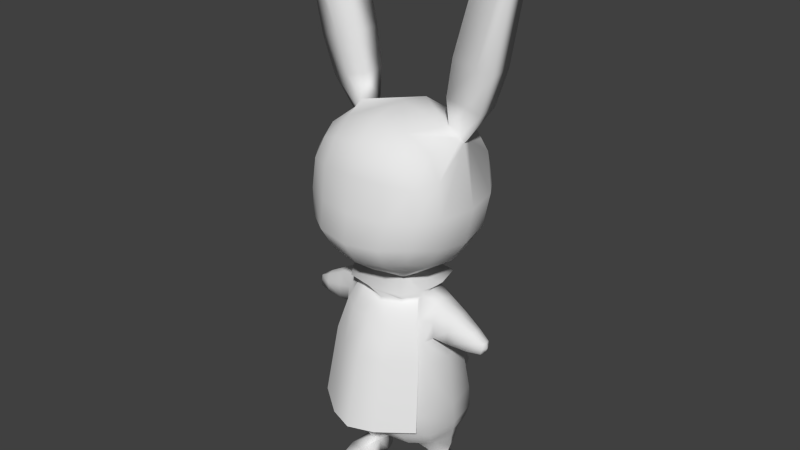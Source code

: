 # Source: rabbitmonster-animation.blend  (saved by Blender 2.65.0; exported with 4.5.12 LTS)
import bpy
from mathutils import Matrix  # noqa: F401  (used for matrix-valued properties, if any)

bpy.ops.wm.read_factory_settings(use_empty=True)
scene = bpy.context.scene
scene.name = 'Scene'

# ---- collections
col_collection_1 = bpy.data.collections.new('Collection 1'); scene.collection.children.link(col_collection_1)

# ---- materials (node trees are filled in below, after node groups)
mat_material = bpy.data.materials.new('Material')
mat_material.alpha_threshold = 0.0
mat_material.use_transparent_shadow = False
mat_material.roughness = 0.5
mat_material.line_color = (0.0, 0.0, 0.0, 1.0)

# ---- material node trees

# ---- world
world_world = bpy.data.worlds.new('World'); scene.world = world_world
world_world.color = (0.05088, 0.05088, 0.05088)
world_world.use_sun_shadow = False
world_world.sun_shadow_jitter_overblur = 0.0
world_world.cycles.sampling_method = 'MANUAL'
world_world.cycles.sample_map_resolution = 256

# ---- meshes
me_circle_001 = bpy.data.meshes.new('Circle.001')
me_circle_001.from_pydata([(0.9879, 5.03, 2.592), (0.9879, 5.093, 4.625), (0.9879, 6.988, 2.592), (0.9879, 6.985, 4.545), (1.198, 6.009, 2.382), (1.198, 7.198, 3.43), (1.198, 5.973, 4.673), (1.198, 4.82, 3.571), (1.646, 6.009, 3.571), (0.597, 7.127, 2.453), (1.127, 5.42, 2.453), (1.127, 7.127, 4.16), (1.127, 5.47, 4.735), (1.127, 4.891, 2.982), (0.597, 4.972, 4.786), (1.127, 6.598, 2.453), (0.597, 4.891, 2.453), (1.127, 7.127, 3.143), (1.127, 6.579, 4.65), (1.127, 4.901, 4.173), (0.597, 7.124, 4.682), (0.7234, 6.009, 2.077), (1.503, 5.293, 3.571), (1.282, 7.107, 3.401), (1.503, 6.009, 2.855), (1.503, 6.002, 4.272), (0.7234, 5.955, 4.913), (0.7327, 4.498, 3.548), (1.006, 7.401, 3.503), (0.6733, 5.343, 2.191), (1.389, 5.351, 4.245), (0.6277, 4.597, 2.802), (0.6733, 6.674, 2.191), (1.389, 5.343, 2.906), (1.167, 7.057, 3.135), (1.389, 6.672, 4.232), (0.6733, 5.438, 5.038), (0.6733, 6.644, 4.884), (0.6128, 4.584, 4.187), (0.6733, 7.389, 4.237), (0.9554, 7.287, 3.036), (1.071, -0.2632, 3.895), (0.7954, -0.2647, 3.956), (0.524, -0.2588, 3.895), (1.093, -0.5747, 3.919), (0.7957, -0.5747, 3.986), (0.5033, -0.5747, 3.919), (0.7955, -0.5737, 3.099), (0.6239, -0.5664, 3.163), (0.5625, -0.5474, 3.324), (0.6045, -0.5747, 3.537), (0.7969, -0.5747, 3.622), (0.9918, -0.5747, 3.537), (1.03, -0.5487, 3.324), (0.9672, -0.5665, 3.163), (0.7956, -0.1533, 3.116), (0.6349, -0.2047, 3.173), (0.5707, -0.2072, 3.324), (0.6216, -0.1901, 3.515), (0.7965, -0.1383, 3.585), (0.9754, -0.1934, 3.481), (1.014, -0.2043, 3.326), (0.9616, -0.2025, 3.205), (0.9349, 0.1154, 3.191), (0.7946, 0.1065, 3.512), (0.6562, 0.09706, 3.456), (0.7947, 0.1047, 3.136), (0.3162, 1.108, 2.179), (0.3468, 1.152, 1.878), (0.2615, 1.301, 2.354), (0.08665, 1.429, 2.349), (0.19, 1.168, 2.309), (0.6479, 3.183, 2.813), (0.9682, 3.195, 4.075), (0.6479, 3.183, 4.354), (0.9682, 3.195, 3.092), (1.065, 3.143, 3.585), (0.5652, 3.588, 4.223), (0.5652, 3.588, 2.926), (0.4558, 3.956, 3.048), (0.4558, 3.956, 4.084), (0.7047, 2.676, 2.691), (0.7047, 2.676, 4.463), (1.061, 2.7, 4.153), (1.162, 2.707, 3.577), (1.061, 2.7, 3.0), (0.1936, 1.385, 2.379), (0.7173, 1.569, 4.543), (1.122, 1.566, 4.17), (1.246, 1.565, 3.478), (1.122, 1.566, 2.785), (0.2551, 1.202, 2.329), (0.6848, 1.02, 4.364), (1.072, 1.026, 4.008), (1.191, 1.028, 3.344), (1.072, 1.026, 2.68), (2.064, 3.265, 3.574), (0.7402, 4.061, 3.565), (0.7129, 4.006, 3.887), (0.6838, 0.757, 2.479), (0.6817, 0.7654, 4.168), (1.044, 0.8244, 3.884), (0.8403, 3.617, 3.119), (0.7127, 4.006, 3.244), (1.154, 0.8463, 3.324), (0.8403, 3.617, 4.029), (0.6164, 4.188, 4.315), (0.788, 4.216, 2.964), (0.9266, 4.227, 3.46), (0.8403, 4.218, 3.994), (1.044, 0.8215, 2.764), (0.7657, -0.349, 4.204), (0.5595, -0.3273, 4.23), (0.7791, -0.5747, 4.228), (0.5539, -0.5747, 4.254), (1.042, -0.333, 4.231), (0.8323, -0.3513, 4.204), (1.049, -0.5747, 4.255), (0.8192, -0.5747, 4.227), (0.9782, -0.5427, 4.479), (0.8363, -0.5287, 4.481), (0.988, -0.5747, 4.492), (0.8347, -0.5747, 4.493), (0.751, -0.5166, 4.483), (0.6118, -0.5288, 4.48), (0.7529, -0.5747, 4.495), (0.6029, -0.5747, 4.493), (0.7955, -0.5839, 3.093), (0.6335, -0.5665, 3.141), (0.6489, -0.2461, 3.159), (0.9423, -0.2461, 3.159), (0.7955, -0.5788, 3.093), (0.9575, -0.5665, 3.141), (0.7956, -0.1927, 3.122), (0.7056, -0.5861, 3.002), (0.8854, -0.5861, 3.002), (0.7956, -0.4129, 2.983), (0.8775, -0.4122, 3.012), (0.7955, -0.5946, 2.97), (0.7137, -0.4122, 3.012), (1.068, 3.93, 3.567), (1.049, 3.885, 3.814), (1.052, 3.587, 3.234), (1.049, 3.885, 3.321), (1.052, 3.587, 3.914), (1.105, 3.216, 3.582), (1.069, 3.27, 3.227), (1.069, 3.27, 3.934), (1.417, 3.758, 3.568), (1.399, 3.721, 3.772), (1.368, 3.476, 3.292), (1.399, 3.721, 3.366), (1.368, 3.476, 3.855), (1.369, 3.163, 3.58), (1.345, 3.213, 3.289), (1.345, 3.213, 3.87), (1.8, 3.54, 3.57), (1.787, 3.516, 3.71), (1.763, 3.347, 3.381), (1.787, 3.516, 3.43), (1.763, 3.347, 3.767), (1.76, 3.132, 3.578), (1.744, 3.166, 3.377), (1.744, 3.166, 3.778), (2.041, 3.378, 3.572), (2.024, 3.381, 3.656), (2.022, 3.276, 3.472), (2.024, 3.381, 3.487), (2.022, 3.276, 3.676), (2.02, 3.162, 3.576), (1.998, 3.171, 3.457), (1.998, 3.171, 3.696), (0.2474, 4.357, 3.934), (0.2472, 4.356, 3.195), (0.3976, 4.34, 3.389), (0.4382, 4.34, 3.564), (0.3893, 4.357, 3.827), (0.9517, 7.894, 2.988), (1.339, 7.799, 3.046), (1.61, 7.734, 2.988), (0.9399, 7.897, 3.495), (1.663, 7.721, 3.495), (1.357, 7.795, 3.495), (1.09, 8.648, 2.947), (1.539, 8.542, 3.014), (1.837, 8.472, 2.947), (1.082, 8.65, 3.533), (1.904, 8.457, 3.533), (1.564, 8.536, 3.533), (1.45, 10.01, 2.901), (1.896, 9.895, 2.978), (2.047, 9.857, 2.901), (1.499, 9.995, 3.575), (2.16, 9.829, 3.575), (1.965, 9.878, 3.575), (0.5417, 4.414, 3.813), (0.5844, 4.492, 3.032), (0.4875, 4.453, 4.101), (0.6439, 0.4971, 2.85), (0.444, 0.3403, 3.076), (0.3762, 0.2935, 3.324), (0.4376, 0.346, 3.571), (0.6378, 0.5161, 3.798), (0.9988, 0.6245, 3.666), (1.112, 0.6612, 3.324), (1.001, 0.6143, 2.982), (0.9959, 0.3628, 3.105), (1.084, 0.3895, 3.324), (0.9953, 0.3657, 3.542), (0.7737, 0.3105, 3.629), (0.5768, 0.2424, 3.526), (0.499, 0.2148, 3.324), (0.5804, 0.238, 3.121), (0.7767, 0.2995, 3.018), (0.6558, 0.09491, 3.192), (0.5982, 0.09135, 3.324), (0.9349, 0.1154, 3.457), (0.9929, 0.1198, 3.324), (1.83, 10.92, 3.116), (2.0, 10.87, 3.146), (2.058, 10.85, 3.116), (1.849, 10.91, 3.377), (2.101, 10.83, 3.377), (2.027, 10.86, 3.377), (0.7129, 3.953, 3.933), (0.4558, 3.904, 4.13), (0.8496, 3.549, 4.142), (0.4838, 3.549, 4.422), (1.022, 2.863, 4.295), (0.4978, 2.863, 4.696), (1.154, 1.438, 4.518), (0.5136, 1.438, 5.009), (0.7951, 0.01041, 3.694), (0.5312, -0.03312, 3.588), (0.435, -0.0503, 3.32), (1.051, -0.02128, 3.078), (0.5393, -0.04477, 3.079), (0.7946, -0.001133, 2.981), (1.157, -0.01783, 3.32), (1.062, -0.01402, 3.589), (0.3109, 1.525, 2.311), (0.1946, 0.9685, 2.127), (0.2067, 1.661, 2.25), (0.384, 1.322, 2.245), (0.3096, 1.301, 1.709), (0.3416, 1.569, 2.01), (0.2253, 1.013, 1.826), (0.2373, 1.705, 1.949), (0.4147, 1.366, 1.944), (0.3073, 1.484, 1.767), (0.2562, 1.24, 1.686), (0.2615, 1.544, 1.74), (0.3393, 1.395, 1.738), (0.2937, 1.4, 1.713), (-0.9879, 5.03, 2.592), (-0.9879, 5.093, 4.625), (-0.9879, 6.988, 2.592), (-0.9879, 6.985, 4.545), (0.0, 7.199, 2.382), (-1.198, 6.009, 2.382), (0.0, 4.819, 2.382), (-1.198, 7.198, 3.43), (-1.198, 5.973, 4.673), (-1.198, 4.82, 3.571), (0.0, 7.196, 4.755), (0.0, 4.898, 4.856), (0.0, 6.009, 1.934), (-1.646, 6.009, 3.571), (0.0, 5.963, 5.068), (0.0, 7.646, 3.571), (-0.597, 7.127, 2.453), (-1.127, 5.42, 2.453), (-1.127, 7.127, 4.16), (-1.127, 5.47, 4.735), (-1.127, 4.891, 2.982), (-0.597, 4.972, 4.786), (-1.127, 6.598, 2.453), (-0.597, 4.891, 2.453), (-1.127, 7.127, 3.143), (-1.127, 6.579, 4.65), (-1.127, 4.901, 4.173), (-0.597, 7.124, 4.682), (0.0, 5.301, 2.071), (0.0, 6.717, 2.071), (-0.7234, 6.009, 2.077), (-1.503, 5.293, 3.571), (-1.282, 7.107, 3.401), (-1.503, 6.009, 2.855), (-1.503, 6.002, 4.272), (0.0, 5.395, 5.156), (0.0, 6.686, 5.003), (-0.7234, 5.955, 4.913), (-0.7327, 4.498, 3.548), (0.0, 4.532, 4.358), (0.0, 4.519, 2.799), (-1.006, 7.401, 3.503), (0.0, 7.509, 4.279), (0.0, 7.509, 2.863), (-0.6733, 5.343, 2.191), (-1.389, 5.351, 4.245), (-0.6277, 4.597, 2.802), (-0.6733, 6.674, 2.191), (-1.389, 5.343, 2.906), (-1.167, 7.057, 3.135), (-1.389, 6.672, 4.232), (-0.6733, 5.438, 5.038), (-0.6733, 6.644, 4.884), (-0.6128, 4.584, 4.187), (-0.6733, 7.389, 4.237), (-0.9554, 7.287, 3.036), (-1.071, -0.2632, 3.895), (-0.7954, -0.2647, 3.956), (-0.524, -0.2588, 3.895), (-1.093, -0.5833, 3.919), (-0.7957, -0.5833, 3.986), (-0.5033, -0.5833, 3.919), (-0.7955, -0.5737, 3.099), (-0.6239, -0.5664, 3.163), (-0.5625, -0.5474, 3.324), (-0.6045, -0.5833, 3.537), (-0.7969, -0.5833, 3.622), (-0.9918, -0.5833, 3.537), (-1.03, -0.5487, 3.324), (-0.9672, -0.5665, 3.163), (-0.7956, -0.1533, 3.116), (-0.6349, -0.2047, 3.173), (-0.5707, -0.2072, 3.324), (-0.6216, -0.1901, 3.515), (-0.7965, -0.1383, 3.585), (-0.9754, -0.1934, 3.481), (-1.014, -0.2043, 3.326), (-0.9616, -0.2025, 3.205), (-0.9349, 0.1154, 3.191), (-0.9929, 0.1198, 3.324), (-0.6562, 0.09706, 3.456), (-0.5982, 0.09135, 3.324), (-0.6558, 0.09491, 3.192), (0.0, 0.9687, 2.075), (-0.3162, 1.108, 2.179), (-0.3468, 1.152, 1.878), (-0.2615, 1.301, 2.354), (0.0, 1.24, 1.663), (-0.08665, 1.429, 2.349), (-0.19, 1.168, 2.309), (0.0, 3.153, 4.432), (-0.6479, 3.183, 2.813), (-0.9682, 3.195, 4.075), (-0.6479, 3.183, 4.354), (-0.9682, 3.195, 3.092), (0.0, 3.153, 2.737), (-0.8403, 3.617, 4.029), (0.0, 3.515, 2.846), (-0.5652, 3.588, 4.223), (0.0, 3.515, 4.305), (-0.5652, 3.588, 2.926), (-0.4558, 3.956, 4.084), (0.0, 2.607, 2.6), (0.0, 2.607, 4.545), (-0.7047, 2.676, 2.691), (-0.7047, 2.676, 4.463), (-1.061, 2.7, 4.153), (-1.162, 2.707, 3.577), (-1.061, 2.7, 3.0), (0.0, 1.469, 2.333), (0.0, 1.601, 4.62), (-0.1936, 1.385, 2.379), (-0.7173, 1.569, 4.543), (-1.122, 1.566, 4.17), (-1.246, 1.565, 3.478), (-1.122, 1.566, 2.785), (0.0, 1.141, 2.29), (0.0, 1.016, 4.447), (-0.2551, 1.202, 2.329), (-0.6848, 1.02, 4.364), (-1.072, 1.026, 4.008), (-1.191, 1.028, 3.344), (-1.072, 1.026, 2.68), (0.0, 0.7122, 2.444), (0.0, 0.7006, 4.204), (-2.064, 3.265, 3.574), (-0.7402, 4.061, 3.565), (-0.7129, 4.006, 3.887), (-0.4558, 3.956, 3.048), (-0.6838, 0.757, 2.479), (-0.6817, 0.7654, 4.168), (-1.044, 0.8244, 3.884), (0.0, 3.86, 4.159), (-0.8403, 3.617, 3.119), (-0.7127, 4.006, 3.244), (-1.154, 0.8463, 3.324), (0.0, 3.86, 2.977), (-0.6164, 4.188, 4.315), (0.0, 4.196, 2.818), (0.0, 4.123, 4.361), (-0.788, 4.216, 2.964), (-0.9266, 4.227, 3.46), (-0.8403, 4.218, 3.994), (-1.044, 0.8215, 2.764), (-1.065, 3.143, 3.585), (0.0, 0.4825, 2.804), (0.0, 0.3418, 3.075), (0.0, 0.2861, 3.324), (-0.7655, -0.349, 4.204), (-0.5593, -0.3273, 4.23), (-0.7789, -0.5833, 4.228), (-0.5537, -0.5833, 4.254), (-1.034, -0.333, 4.231), (-0.8249, -0.3513, 4.204), (-1.041, -0.5833, 4.255), (-0.8118, -0.5833, 4.227), (-0.9708, -0.5427, 4.479), (-0.8289, -0.5287, 4.481), (-0.9806, -0.5833, 4.492), (-0.8273, -0.5833, 4.493), (-0.7583, -0.5166, 4.483), (-0.6192, -0.5288, 4.48), (-0.7602, -0.5833, 4.495), (-0.6103, -0.5833, 4.493), (-0.7955, -0.5839, 3.093), (-0.7956, -0.1927, 3.122), (-0.6489, -0.2461, 3.159), (-0.7955, -0.5788, 3.093), (-0.6335, -0.5665, 3.141), (-0.9575, -0.5665, 3.141), (-0.9423, -0.2461, 3.159), (-0.7955, -0.5946, 2.97), (-0.7056, -0.5861, 3.002), (-0.7137, -0.4122, 3.012), (-0.8775, -0.4122, 3.012), (-0.8854, -0.5861, 3.002), (-0.7956, -0.4129, 2.983), (-1.068, 3.93, 3.567), (-1.049, 3.885, 3.814), (-1.052, 3.587, 3.234), (-1.049, 3.885, 3.321), (-1.052, 3.587, 3.914), (-1.105, 3.216, 3.582), (-1.069, 3.27, 3.227), (-1.069, 3.27, 3.934), (-1.417, 3.758, 3.568), (-1.399, 3.721, 3.772), (-1.368, 3.476, 3.292), (-1.399, 3.721, 3.366), (-1.368, 3.476, 3.855), (-1.369, 3.163, 3.58), (-1.345, 3.213, 3.289), (-1.345, 3.213, 3.87), (-1.8, 3.54, 3.57), (-1.787, 3.516, 3.71), (-1.763, 3.347, 3.381), (-1.787, 3.516, 3.43), (-1.763, 3.347, 3.767), (-1.76, 3.132, 3.578), (-1.744, 3.166, 3.377), (-1.744, 3.166, 3.778), (-2.041, 3.378, 3.572), (-2.024, 3.381, 3.656), (-2.022, 3.276, 3.472), (-2.024, 3.381, 3.487), (-2.022, 3.276, 3.676), (-2.02, 3.162, 3.576), (-1.998, 3.171, 3.457), (-1.998, 3.171, 3.696), (-0.2474, 4.357, 3.934), (-0.2472, 4.356, 3.195), (0.0, 4.34, 4.004), (0.0, 4.34, 3.127), (-0.3976, 4.34, 3.389), (-0.4382, 4.34, 3.564), (-0.3893, 4.357, 3.827), (-0.9517, 7.894, 2.988), (-1.339, 7.799, 3.046), (-1.61, 7.734, 2.988), (-0.9399, 7.897, 3.495), (-1.663, 7.721, 3.495), (-1.357, 7.795, 3.495), (-1.09, 8.648, 2.947), (-1.539, 8.542, 3.014), (-1.837, 8.472, 2.947), (-1.082, 8.65, 3.533), (-1.904, 8.457, 3.533), (-1.564, 8.536, 3.533), (-1.45, 10.01, 2.901), (-1.896, 9.895, 2.978), (-2.047, 9.857, 2.901), (-1.499, 9.995, 3.575), (-2.16, 9.829, 3.575), (-1.965, 9.878, 3.575), (-0.5417, 4.414, 3.813), (0.0, 4.43, 4.179), (0.0, 4.414, 3.029), (-0.5844, 4.492, 3.032), (-0.4875, 4.453, 4.101), (0.0, 0.3227, 3.573), (0.0, 0.4635, 3.844), (-0.6439, 0.4971, 2.85), (-0.444, 0.3403, 3.076), (-0.3762, 0.2935, 3.324), (-0.4376, 0.346, 3.571), (-0.6378, 0.5161, 3.798), (-0.9988, 0.6245, 3.666), (-1.112, 0.6612, 3.324), (-1.001, 0.6143, 2.982), (-0.9959, 0.3628, 3.105), (-1.084, 0.3895, 3.324), (-0.9953, 0.3657, 3.542), (-0.7737, 0.3105, 3.629), (-0.5768, 0.2424, 3.526), (-0.499, 0.2148, 3.324), (-0.5804, 0.238, 3.121), (-0.7767, 0.2995, 3.018), (0.0, 1.392, 1.831), (-0.7947, 0.1047, 3.136), (-0.7946, 0.1065, 3.512), (-0.9349, 0.1154, 3.457), (-1.83, 10.92, 3.116), (-2.0, 10.87, 3.146), (-2.058, 10.85, 3.116), (-1.849, 10.91, 3.377), (-2.101, 10.83, 3.377), (-2.027, 10.86, 3.377), (-0.7129, 3.953, 3.933), (-0.4558, 3.904, 4.13), (0.0, 3.807, 4.204), (-0.8496, 3.549, 4.142), (-0.4838, 3.549, 4.422), (0.0, 3.549, 4.528), (-1.022, 2.863, 4.295), (-0.4978, 2.863, 4.696), (0.0, 2.863, 4.849), (-1.154, 1.438, 4.518), (-0.5136, 1.438, 5.009), (0.0, 1.438, 5.195), (-0.7951, 0.01041, 3.694), (-0.5312, -0.03312, 3.588), (-0.435, -0.0503, 3.32), (-1.051, -0.02128, 3.078), (-0.5393, -0.04477, 3.079), (-0.7946, -0.001133, 2.981), (-1.157, -0.01783, 3.32), (-1.062, -0.01402, 3.589), (-0.3109, 1.525, 2.311), (0.0, 1.716, 2.189), (-0.1946, 0.9685, 2.127), (-0.2067, 1.661, 2.25), (-0.384, 1.322, 2.245), (-0.3096, 1.301, 1.709), (0.0, 1.013, 1.774), (-0.3416, 1.569, 2.01), (0.0, 1.761, 1.888), (-0.2253, 1.013, 1.826), (-0.2373, 1.705, 1.949), (-0.4147, 1.366, 1.944), (-0.3073, 1.484, 1.767), (0.0, 1.568, 1.713), (-0.2562, 1.24, 1.686), (-0.2615, 1.544, 1.74), (0.0, 1.404, 1.688), (-0.3393, 1.395, 1.738), (-0.2937, 1.4, 1.713)], [], [(29, 10, 0, 16), (30, 12, 1, 19), (31, 16, 0, 13), (32, 15, 4, 21), (33, 22, 7, 13), (34, 23, 8, 24), (35, 18, 6, 25), (36, 289, 265, 14), (37, 290, 268, 26), (38, 27, 7, 19), (39, 28, 269, 296), (40, 9, 258, 297), (282, 29, 16, 260), (266, 21, 29, 282), (21, 4, 10, 29), (22, 30, 19, 7), (8, 25, 30, 22), (25, 6, 12, 30), (27, 31, 13, 7), (294, 260, 16, 31), (283, 32, 21, 266), (258, 9, 32, 283), (9, 2, 15, 32), (10, 33, 13, 0), (4, 24, 33, 10), (24, 8, 22, 33), (15, 34, 24, 4), (2, 17, 34, 15), (23, 35, 25, 8), (5, 11, 35, 23), (11, 3, 18, 35), (12, 36, 14, 1), (6, 26, 36, 12), (26, 268, 289, 36), (18, 37, 26, 6), (3, 20, 37, 18), (20, 264, 290, 37), (14, 38, 19, 1), (265, 293, 38, 14), (20, 39, 296, 264), (3, 11, 39, 20), (182, 180, 28, 5), (28, 40, 297, 269), (23, 34, 179, 181), (17, 2, 9, 40), (52, 44, 45, 51), (42, 59, 58, 43), (41, 60, 59, 42), (51, 45, 46, 50), (45, 113, 114, 46), (44, 117, 118, 45), (44, 52, 60, 41), (62, 61, 53, 54), (57, 56, 48, 49), (43, 58, 50, 46), (61, 60, 52, 53), (48, 128, 127, 47), (58, 57, 49, 50), (252, 248, 68, 244), (251, 247, 245, 249), (251, 253, 557, 554), (249, 252, 253, 251), (252, 244, 250, 253), (253, 250, 341, 557), (243, 248, 245, 240), (242, 247, 549, 542), (232, 64, 65, 233), (246, 250, 244, 68), (247, 251, 554, 549), (248, 252, 249, 245), (250, 246, 547, 341), (235, 237, 66, 63), (241, 71, 370, 337), (71, 241, 67, 91), (247, 242, 240, 245), (246, 241, 337, 547), (248, 243, 67, 68), (241, 246, 68, 67), (242, 70, 86, 240), (243, 69, 91, 67), (69, 243, 240, 86), (353, 344, 74, 77), (78, 72, 349, 351), (83, 73, 74, 82), (85, 75, 76, 84), (84, 76, 73, 83), (85, 81, 72, 75), (72, 81, 356, 349), (344, 357, 82, 74), (81, 86, 70, 363, 356), (89, 84, 83, 88), (90, 86, 81, 85), (357, 364, 87, 82), (88, 83, 82, 87), (90, 85, 84, 89), (95, 91, 69, 86, 90), (364, 371, 92, 87), (93, 88, 87, 92), (95, 90, 89, 94), (70, 242, 542, 363), (105, 144, 141, 98), (94, 89, 88, 93), (101, 93, 92, 100), (110, 95, 94, 104), (91, 99, 377, 370, 71), (104, 94, 93, 101), (110, 99, 91, 95), (97, 108, 109, 98), (371, 378, 100, 92), (203, 101, 100, 202), (205, 110, 104, 204), (140, 97, 98, 141), (378, 494, 202, 100), (103, 107, 108, 97), (204, 104, 101, 203), (99, 198, 399, 377), (113, 125, 126, 114), (111, 42, 43, 112), (112, 43, 46, 114), (42, 111, 113, 45), (117, 121, 122, 118), (117, 44, 41, 115), (116, 42, 45, 118), (115, 41, 42, 116), (119, 120, 122, 121), (119, 115, 116, 120), (121, 117, 115, 119), (120, 116, 118, 122), (123, 124, 126, 125), (124, 112, 114, 126), (111, 123, 125, 113), (123, 111, 112, 124), (56, 129, 128, 48), (150, 142, 143, 151), (155, 147, 145, 153), (151, 143, 140, 148), (142, 150, 154, 146), (143, 103, 97, 140), (142, 102, 103, 143), (152, 160, 157, 149), (156, 148, 149, 157), (161, 153, 154, 162), (160, 152, 155, 163), (152, 144, 147, 155), (153, 145, 146, 154), (148, 140, 141, 149), (144, 152, 149, 141), (169, 161, 162, 170), (168, 160, 163, 171), (166, 158, 159, 167), (171, 163, 161, 169), (150, 158, 162, 154), (159, 151, 148, 156), (163, 155, 153, 161), (158, 150, 151, 159), (96, 164, 165, 168), (170, 166, 96, 169), (166, 167, 164, 96), (169, 96, 168, 171), (164, 156, 157, 165), (160, 168, 165, 157), (158, 166, 170, 162), (167, 159, 156, 164), (465, 393, 106, 172), (109, 176, 172, 106), (107, 392, 173, 174), (107, 174, 175, 108), (108, 175, 176, 109), (40, 28, 180, 177), (181, 182, 5, 23), (39, 11, 5, 28), (177, 178, 17, 40), (34, 17, 178, 179), (181, 179, 185, 187), (188, 186, 180, 182), (179, 178, 184, 185), (183, 184, 178, 177), (177, 180, 186, 183), (187, 188, 182, 181), (194, 192, 186, 188), (187, 185, 191, 193), (193, 194, 188, 187), (183, 186, 192, 189), (189, 190, 184, 183), (185, 184, 190, 191), (27, 38, 197, 195), (196, 490, 294, 31), (31, 27, 195, 196), (38, 293, 489, 197), (489, 465, 172, 197), (196, 173, 466, 490), (195, 174, 173, 196), (176, 195, 197, 172), (195, 175, 174), (195, 176, 175), (205, 198, 99, 110), (201, 493, 401, 200), (202, 494, 493, 201), (200, 401, 400, 199), (199, 400, 399, 198), (215, 211, 212, 214), (217, 207, 208, 216), (206, 205, 204, 207), (211, 200, 199, 212), (208, 203, 202, 209), (210, 201, 200, 211), (212, 199, 198, 213), (206, 213, 198, 205), (209, 202, 201, 210), (207, 204, 203, 208), (193, 191, 220, 222), (222, 223, 194, 193), (189, 192, 221, 218), (218, 219, 190, 189), (191, 190, 219, 220), (223, 221, 192, 194), (523, 526, 227, 225), (224, 225, 227, 226), (526, 529, 229, 227), (226, 227, 229, 228), (529, 532, 231, 229), (228, 229, 231, 230), (59, 232, 233, 58), (57, 234, 236, 56), (62, 235, 238, 61), (60, 239, 232, 59), (58, 233, 234, 57), (62, 55, 237, 235), (56, 236, 237, 55), (61, 238, 239, 60), (50, 49, 53, 52), (49, 48, 54, 53), (51, 50, 52), (48, 47, 54), (173, 392, 466), (223, 222, 220, 219, 218, 221), (298, 277, 254, 271), (299, 280, 255, 273), (300, 274, 254, 277), (301, 284, 259, 276), (302, 274, 263, 285), (303, 287, 267, 286), (304, 288, 262, 279), (305, 275, 265, 289), (306, 291, 268, 290), (307, 280, 263, 292), (308, 296, 269, 295), (309, 297, 258, 270), (282, 260, 277, 298), (266, 282, 298, 284), (284, 298, 271, 259), (285, 263, 280, 299), (267, 285, 299, 288), (288, 299, 273, 262), (292, 263, 274, 300), (294, 300, 277, 260), (283, 266, 284, 301), (258, 283, 301, 270), (270, 301, 276, 256), (271, 254, 274, 302), (259, 271, 302, 287), (287, 302, 285, 267), (276, 259, 287, 303), (256, 276, 303, 278), (286, 267, 288, 304), (261, 286, 304, 272), (272, 304, 279, 257), (273, 255, 275, 305), (262, 273, 305, 291), (291, 305, 289, 268), (279, 262, 291, 306), (257, 279, 306, 281), (281, 306, 290, 264), (275, 255, 280, 307), (265, 275, 307, 293), (281, 264, 296, 308), (257, 281, 308, 272), (475, 261, 295, 473), (295, 269, 297, 309), (286, 474, 472, 303), (278, 309, 270, 256), (321, 320, 314, 313), (311, 312, 327, 328), (310, 311, 328, 329), (320, 319, 315, 314), (314, 315, 405, 404), (313, 314, 409, 408), (313, 310, 329, 321), (331, 323, 322, 330), (326, 318, 317, 325), (312, 315, 319, 327), (330, 322, 321, 329), (327, 319, 318, 326), (558, 546, 339, 552), (556, 553, 548, 551), (556, 554, 557, 559), (553, 556, 559, 558), (558, 559, 555, 546), (559, 557, 341, 555), (545, 541, 548, 552), (544, 542, 549, 551), (550, 339, 546, 555), (535, 537, 336, 335), (536, 539, 333, 332), (551, 549, 554, 556), (534, 535, 335, 334), (552, 548, 553, 558), (555, 341, 547, 550), (543, 337, 370, 343), (343, 372, 338, 543), (551, 548, 541, 544), (550, 547, 337, 543), (552, 339, 338, 545), (543, 338, 339, 550), (544, 541, 365, 342), (545, 338, 372, 340), (340, 365, 541, 545), (353, 352, 347, 344), (354, 351, 349, 345), (360, 359, 347, 346), (346, 347, 352, 350), (362, 348, 345, 358), (345, 349, 356, 358), (344, 347, 359, 357), (358, 356, 363, 342, 365), (368, 367, 360, 361), (369, 362, 358, 365), (357, 359, 366, 364), (367, 366, 359, 360), (369, 368, 361, 362), (376, 369, 365, 340, 372), (364, 366, 373, 371), (374, 373, 366, 367), (376, 375, 368, 369), (342, 363, 542, 544), (375, 374, 367, 368), (385, 384, 373, 374), (397, 389, 375, 376), (372, 343, 370, 377, 383), (389, 385, 374, 375), (397, 376, 372, 383), (380, 381, 396, 395), (371, 373, 384, 378), (500, 499, 384, 385), (502, 501, 389, 397), (431, 432, 381, 380), (378, 384, 499, 494), (388, 394, 392, 382), (388, 380, 395, 394), (501, 500, 385, 389), (383, 377, 399, 495), (404, 405, 417, 416), (402, 403, 312, 311), (403, 405, 315, 312), (311, 314, 404, 402), (408, 409, 413, 412), (408, 406, 310, 313), (407, 409, 314, 311), (406, 407, 311, 310), (410, 412, 413, 411), (410, 411, 407, 406), (412, 410, 406, 408), (411, 413, 409, 407), (414, 416, 417, 415), (415, 417, 405, 403), (402, 404, 416, 414), (414, 415, 403, 402), (420, 419, 324, 325), (422, 421, 425, 426), (441, 442, 434, 433), (446, 444, 436, 438), (442, 439, 431, 434), (433, 437, 445, 441), (434, 431, 380, 388), (433, 434, 388, 387), (443, 440, 448, 451), (447, 448, 440, 439), (452, 453, 445, 444), (451, 454, 446, 443), (443, 446, 438, 435), (444, 445, 437, 436), (439, 440, 432, 431), (435, 432, 440, 443), (460, 461, 453, 452), (459, 462, 454, 451), (457, 458, 450, 449), (462, 460, 452, 454), (441, 445, 453, 449), (450, 447, 439, 442), (454, 452, 444, 446), (449, 450, 442, 441), (379, 459, 456, 455), (461, 460, 379, 457), (457, 379, 455, 458), (460, 462, 459, 379), (455, 456, 448, 447), (451, 448, 456, 459), (449, 453, 461, 457), (458, 455, 447, 450), (465, 463, 391, 393), (390, 382, 392), (396, 391, 463, 469), (394, 467, 464, 392), (394, 395, 468, 467), (395, 396, 469, 468), (309, 470, 473, 295), (474, 286, 261, 475), (308, 295, 261, 272), (470, 309, 278, 471), (303, 472, 471, 278), (474, 480, 478, 472), (481, 475, 473, 479), (472, 478, 477, 471), (476, 470, 471, 477), (470, 476, 479, 473), (480, 474, 475, 481), (487, 481, 479, 485), (480, 486, 484, 478), (486, 480, 481, 487), (476, 482, 485, 479), (482, 476, 477, 483), (478, 484, 483, 477), (292, 488, 492, 307), (491, 300, 294, 490), (300, 491, 488, 292), (307, 492, 489, 293), (489, 492, 463, 465), (491, 490, 466, 464), (488, 491, 464, 467), (469, 463, 492, 488), (488, 467, 468), (488, 468, 469), (502, 397, 383, 495), (498, 497, 401, 493), (499, 498, 493, 494), (497, 496, 400, 401), (496, 495, 399, 400), (514, 513, 506, 505), (503, 504, 501, 502), (508, 509, 496, 497), (505, 506, 499, 500), (507, 508, 497, 498), (509, 510, 495, 496), (503, 502, 495, 510), (506, 507, 498, 499), (504, 505, 500, 501), (486, 519, 517, 484), (519, 486, 487, 520), (482, 515, 518, 485), (515, 482, 483, 516), (484, 517, 516, 483), (520, 487, 485, 518), (523, 522, 525, 526), (521, 524, 525, 522), (526, 525, 528, 529), (524, 527, 528, 525), (529, 528, 531, 532), (527, 530, 531, 528), (328, 327, 534, 533), (326, 325, 537, 535), (331, 330, 539, 536), (329, 328, 533, 540), (327, 326, 535, 534), (331, 536, 538, 324), (325, 324, 538, 537), (330, 329, 540, 539), (319, 321, 322, 318), (318, 322, 323, 317), (320, 321, 319), (317, 323, 316), (464, 466, 392), (520, 518, 515, 516, 517, 519), (423, 429, 425, 421), (428, 430, 425, 429), (137, 135, 138, 136), (427, 426, 425, 430), (139, 136, 138, 134), (132, 131, 138, 135), (429, 423, 424, 428), (132, 130, 62, 54), (234, 215, 214, 236), (235, 63, 217, 238), (239, 216, 64, 232), (233, 65, 215, 234), (236, 214, 66, 237), (238, 217, 216, 239), (105, 98, 80, 77), (102, 78, 79, 103), (79, 78, 351, 390), (75, 72, 78, 102), (73, 105, 77, 74), (386, 353, 77, 80), (98, 109, 106, 80), (102, 142, 146, 75), (145, 76, 75, 146), (393, 386, 80, 106), (103, 79, 392, 107), (132, 127, 131), (54, 47, 127, 132), (129, 56, 55, 133), (130, 133, 55, 62), (137, 136, 133, 130), (128, 131, 127), (135, 137, 130, 132), (144, 105, 73, 147), (147, 73, 76, 145), (390, 392, 79), (63, 206, 207, 217), (65, 210, 211, 215), (214, 212, 213, 66), (216, 208, 209, 64), (63, 66, 213, 206), (64, 209, 210, 65), (98, 80, 225, 224), (386, 523, 225, 80), (317, 316, 418, 422), (423, 323, 331, 424), (533, 534, 334, 513), (540, 533, 513, 514), (536, 332, 512, 538), (537, 538, 512, 336), (539, 540, 514, 333), (350, 352, 355, 381), (387, 388, 382, 354), (382, 390, 351, 354), (348, 387, 354, 345), (362, 361, 398, 348), (386, 355, 352, 353), (361, 360, 346, 398), (350, 381, 432, 435), (381, 355, 391, 396), (387, 348, 437, 433), (436, 437, 348, 398), (393, 391, 355, 386), (423, 421, 418), (323, 423, 418, 316), (325, 317, 422, 420), (424, 331, 324, 419), (422, 418, 421), (420, 422, 426, 427), (435, 438, 346, 350), (438, 436, 398, 346), (332, 333, 504, 503), (334, 335, 508, 507), (336, 512, 510, 509), (332, 503, 510, 512), (335, 336, 509, 508), (333, 514, 505, 504), (513, 334, 507, 506), (381, 521, 522, 355), (386, 355, 522, 523), (128, 134, 138, 131), (427, 430, 419, 420), (139, 129, 133, 136), (428, 424, 419, 430), (129, 139, 134, 128)])
me_circle_001.polygons.foreach_set('use_smooth', [True] * 556)
_uv = me_circle_001.uv_layers.new(name='UVMap')
_uv.uv.foreach_set('vector', [0.2856, 0.5742, 0.252, 0.5738, 0.2563, 0.5469, 0.2845, 0.5355, 0.1502, 0.5449, 0.1178, 0.5438, 0.1246, 0.5192, 0.157, 0.5134, 0.2662, 0.5029, 0.2845, 0.5355, 0.2563, 0.5469, 0.2321, 0.5321, 0.2558, 0.6592, 0.2306, 0.6393, 0.2432, 0.6077, 0.2751, 0.6188, 0.2239, 0.5628, 0.1881, 0.5508, 0.1964, 0.5175, 0.2321, 0.5321, 0.1881, 0.6535, 0.173, 0.6498, 0.1786, 0.5888, 0.2148, 0.5987, 0.1362, 0.6162, 0.1104, 0.6089, 0.1161, 0.5738, 0.1428, 0.5806, 0.08622, 0.5318, 0.03799, 0.5103, 0.06695, 0.4648, 0.1034, 0.4982, 0.07939, 0.6144, 0.02835, 0.6247, 0.0273, 0.5612, 0.08359, 0.5675, 0.1531, 0.467, 0.2091, 0.4758, 0.1964, 0.5175, 0.157, 0.5134, 0.1128, 0.672, 0.1637, 0.6695, 0.1408, 0.7428, 0.08238, 0.7139, 0.1905, 0.6717, 0.2325, 0.686, 0.2545, 0.7263, 0.2038, 0.7428, 0.3393, 0.5761, 0.2856, 0.5742, 0.2845, 0.5355, 0.3339, 0.5223, 0.3268, 0.6382, 0.2751, 0.6188, 0.2856, 0.5742, 0.3393, 0.5761, 0.2751, 0.6188, 0.2432, 0.6077, 0.252, 0.5738, 0.2856, 0.5742, 0.1881, 0.5508, 0.1502, 0.5449, 0.157, 0.5134, 0.1964, 0.5175, 0.1786, 0.5888, 0.1428, 0.5806, 0.1502, 0.5449, 0.1881, 0.5508, 0.1428, 0.5806, 0.1161, 0.5738, 0.1178, 0.5438, 0.1502, 0.5449, 0.2091, 0.4758, 0.2662, 0.5029, 0.2321, 0.5321, 0.1964, 0.5175, 0.3157, 0.4749, 0.3339, 0.5223, 0.2845, 0.5355, 0.2662, 0.5029, 0.2951, 0.6924, 0.2558, 0.6592, 0.2751, 0.6188, 0.3268, 0.6382, 0.2545, 0.7263, 0.2325, 0.686, 0.2558, 0.6592, 0.2951, 0.6924, 0.2325, 0.686, 0.2193, 0.6613, 0.2306, 0.6393, 0.2558, 0.6592, 0.252, 0.5738, 0.2239, 0.5628, 0.2321, 0.5321, 0.2563, 0.5469, 0.2432, 0.6077, 0.2148, 0.5987, 0.2239, 0.5628, 0.252, 0.5738, 0.2148, 0.5987, 0.1786, 0.5888, 0.1881, 0.5508, 0.2239, 0.5628, 0.2306, 0.6393, 0.1881, 0.6535, 0.2148, 0.5987, 0.2432, 0.6077, 0.2193, 0.6613, 0.1867, 0.6579, 0.1881, 0.6535, 0.2306, 0.6393, 0.173, 0.6498, 0.1362, 0.6162, 0.1428, 0.5806, 0.1786, 0.5888, 0.1706, 0.6555, 0.131, 0.6442, 0.1362, 0.6162, 0.173, 0.6498, 0.131, 0.6442, 0.1088, 0.6343, 0.1104, 0.6089, 0.1362, 0.6162, 0.1178, 0.5438, 0.08622, 0.5318, 0.1034, 0.4982, 0.1246, 0.5192, 0.1161, 0.5738, 0.08359, 0.5675, 0.08622, 0.5318, 0.1178, 0.5438, 0.08359, 0.5675, 0.0273, 0.5612, 0.03799, 0.5103, 0.08622, 0.5318, 0.1104, 0.6089, 0.07939, 0.6144, 0.08359, 0.5675, 0.1161, 0.5738, 0.1088, 0.6343, 0.08585, 0.6494, 0.07939, 0.6144, 0.1104, 0.6089, 0.08585, 0.6494, 0.04638, 0.6742, 0.02835, 0.6247, 0.07939, 0.6144, 0.1034, 0.4982, 0.1531, 0.467, 0.157, 0.5134, 0.1246, 0.5192, 0.06695, 0.4648, 0.1115, 0.4268, 0.1531, 0.467, 0.1034, 0.4982, 0.08585, 0.6494, 0.1128, 0.672, 0.08238, 0.7139, 0.04638, 0.6742, 0.1088, 0.6343, 0.131, 0.6442, 0.1128, 0.672, 0.08585, 0.6494, 0.2261, 0.8061, 0.1982, 0.8021, 0.2177, 0.7715, 0.2394, 0.7654, 0.1637, 0.6695, 0.1905, 0.6717, 0.2038, 0.7428, 0.1408, 0.7428, 0.2503, 0.7635, 0.273, 0.7565, 0.272, 0.8115, 0.2436, 0.8107, 0.1867, 0.6579, 0.2193, 0.6613, 0.2325, 0.686, 0.1905, 0.6717, 0.2264, 0.06703, 0.1655, 0.05011, 0.1542, 0.09729, 0.2117, 0.09798, 0.1234, 0.2588, 0.1783, 0.258, 0.19, 0.2348, 0.1399, 0.2228, 0.1424, 0.2912, 0.1922, 0.2814, 0.1783, 0.258, 0.1234, 0.2588, 0.2117, 0.09798, 0.1542, 0.09729, 0.1641, 0.1442, 0.2254, 0.1292, 0.1542, 0.09729, 0.115, 0.1055, 0.1106, 0.1414, 0.1641, 0.1442, 0.1655, 0.05011, 0.1121, 0.05011, 0.1157, 0.08665, 0.1542, 0.09729, 0.1484, 0.3329, 0.1952, 0.3281, 0.1922, 0.2814, 0.1424, 0.2912, 0.2246, 0.2774, 0.2108, 0.2826, 0.2236, 0.3222, 0.2488, 0.3167, 0.2146, 0.2373, 0.2303, 0.247, 0.2608, 0.2087, 0.2346, 0.1965, 0.1399, 0.2228, 0.19, 0.2348, 0.2029, 0.1841, 0.1471, 0.1726, 0.2108, 0.2826, 0.1922, 0.2814, 0.1952, 0.3281, 0.2236, 0.3222, 0.2857, 0.127, 0.2898, 0.126, 0.2996, 0.09967, 0.299, 0.09966, 0.19, 0.2348, 0.2146, 0.2373, 0.2346, 0.1965, 0.2029, 0.1841, 0.762, 0.4341, 0.7911, 0.4132, 0.767, 0.3944, 0.7544, 0.4209, 0.7459, 0.4529, 0.7481, 0.4849, 0.7681, 0.479, 0.7552, 0.4479, 0.7459, 0.4529, 0.7524, 0.4341, 0.7104, 0.4325, 0.7104, 0.458, 0.7552, 0.4479, 0.762, 0.4341, 0.7524, 0.4341, 0.7459, 0.4529, 0.762, 0.4341, 0.7544, 0.4209, 0.7468, 0.4129, 0.7524, 0.4341, 0.7524, 0.4341, 0.7468, 0.4129, 0.713, 0.4072, 0.7104, 0.4325, 0.8083, 0.4916, 0.7871, 0.4571, 0.7681, 0.479, 0.787, 0.5077, 0.7681, 0.5115, 0.7481, 0.4849, 0.7182, 0.496, 0.7458, 0.5256, 0.598, 0.09583, 0.598, 0.1315, 0.6119, 0.1315, 0.6119, 0.09583, 0.7501, 0.3819, 0.7468, 0.4129, 0.7544, 0.4209, 0.767, 0.3944, 0.7481, 0.4849, 0.7459, 0.4529, 0.7104, 0.458, 0.7182, 0.496, 0.7871, 0.4571, 0.762, 0.4341, 0.7552, 0.4479, 0.7681, 0.479, 0.7468, 0.4129, 0.7501, 0.3819, 0.7237, 0.3724, 0.713, 0.4072, 0.5242, 0.09583, 0.4787, 0.09583, 0.4787, 0.1315, 0.5242, 0.1315, 0.7703, 0.355, 0.8, 0.3424, 0.7835, 0.3215, 0.7512, 0.3405, 0.8, 0.3424, 0.7703, 0.355, 0.7893, 0.3649, 0.8094, 0.3512, 0.7481, 0.4849, 0.7681, 0.5115, 0.787, 0.5077, 0.7681, 0.479, 0.7501, 0.3819, 0.7703, 0.355, 0.7512, 0.3405, 0.7237, 0.3724, 0.7911, 0.4132, 0.8168, 0.3787, 0.7893, 0.3649, 0.767, 0.3944, 0.7703, 0.355, 0.7501, 0.3819, 0.767, 0.3944, 0.7893, 0.3649, 0.7681, 0.5115, 0.7888, 0.5364, 0.8017, 0.5246, 0.787, 0.5077, 0.8168, 0.3787, 0.8237, 0.3556, 0.8094, 0.3512, 0.7893, 0.3649, 0.8134, 0.5132, 0.8083, 0.4916, 0.787, 0.5077, 0.8017, 0.5246, 0.7125, 0.7459, 0.7135, 0.7077, 0.6505, 0.7101, 0.655, 0.753, 0.4714, 0.7569, 0.4691, 0.7175, 0.4098, 0.7267, 0.418, 0.7612, 0.6076, 0.6663, 0.6078, 0.7146, 0.6505, 0.7101, 0.6492, 0.6624, 0.5038, 0.6694, 0.509, 0.716, 0.5578, 0.7111, 0.5557, 0.6692, 0.5557, 0.6692, 0.5578, 0.7111, 0.6078, 0.7146, 0.6076, 0.6663, 0.5038, 0.6694, 0.4622, 0.6712, 0.4691, 0.7175, 0.509, 0.716, 0.4691, 0.7175, 0.4622, 0.6712, 0.3988, 0.6761, 0.4098, 0.7267, 0.7135, 0.7077, 0.7135, 0.6544, 0.6492, 0.6624, 0.6505, 0.7101, 0.4622, 0.6712, 0.3969, 0.5633, 0.3874, 0.5683, 0.38, 0.5729, 0.3988, 0.6761, 0.5449, 0.5707, 0.5557, 0.6692, 0.6076, 0.6663, 0.6023, 0.5705, 0.4863, 0.5713, 0.3969, 0.5633, 0.4622, 0.6712, 0.5038, 0.6694, 0.7135, 0.6544, 0.7082, 0.5621, 0.6459, 0.568, 0.6492, 0.6624, 0.6023, 0.5705, 0.6076, 0.6663, 0.6492, 0.6624, 0.6459, 0.568, 0.4863, 0.5713, 0.5038, 0.6694, 0.5557, 0.6692, 0.5449, 0.5707, 0.476, 0.5263, 0.3979, 0.5407, 0.4, 0.552, 0.3969, 0.5633, 0.4863, 0.5713, 0.7082, 0.5621, 0.695, 0.506, 0.6354, 0.5221, 0.6459, 0.568, 0.5916, 0.5254, 0.6023, 0.5705, 0.6459, 0.568, 0.6354, 0.5221, 0.476, 0.5263, 0.4863, 0.5713, 0.5449, 0.5707, 0.5335, 0.5244, 0.7888, 0.5364, 0.7681, 0.5115, 0.7458, 0.5256, 0.7773, 0.5444, 0.8489, 0.5633, 0.8713, 0.578, 0.8905, 0.5471, 0.8628, 0.5172, 0.5335, 0.5244, 0.5449, 0.5707, 0.6023, 0.5705, 0.5916, 0.5254, 0.5834, 0.5066, 0.5916, 0.5254, 0.6354, 0.5221, 0.6237, 0.4981, 0.4804, 0.5083, 0.476, 0.5263, 0.5335, 0.5244, 0.5315, 0.5069, 0.3979, 0.5407, 0.4409, 0.5036, 0.3811, 0.484, 0.3715, 0.527, 0.39, 0.5349, 0.5315, 0.5069, 0.5335, 0.5244, 0.5916, 0.5254, 0.5834, 0.5066, 0.4804, 0.5083, 0.4409, 0.5036, 0.3979, 0.5407, 0.476, 0.5263, 0.4889, 0.1762, 0.4996, 0.204, 0.4462, 0.2055, 0.4436, 0.1781, 0.695, 0.506, 0.6808, 0.4694, 0.6237, 0.4981, 0.6354, 0.5221, 0.5677, 0.4835, 0.5834, 0.5066, 0.6237, 0.4981, 0.6033, 0.4608, 0.4943, 0.4845, 0.4804, 0.5083, 0.5315, 0.5069, 0.531, 0.4887, 0.9151, 0.5323, 0.8945, 0.4984, 0.8628, 0.5172, 0.8905, 0.5471, 0.6808, 0.4694, 0.661, 0.4314, 0.6033, 0.4608, 0.6237, 0.4981, 0.5328, 0.1785, 0.5405, 0.207, 0.4996, 0.204, 0.4889, 0.1762, 0.531, 0.4887, 0.5315, 0.5069, 0.5834, 0.5066, 0.5677, 0.4835, 0.4409, 0.5036, 0.4572, 0.4644, 0.3952, 0.4444, 0.3811, 0.484, 0.115, 0.1055, 0.07208, 0.114, 0.07219, 0.138, 0.1106, 0.1414, 0.1007, 0.2322, 0.1234, 0.2588, 0.1399, 0.2228, 0.1065, 0.213, 0.1065, 0.213, 0.1399, 0.2228, 0.1471, 0.1726, 0.1014, 0.1718, 0.1234, 0.2588, 0.1007, 0.2322, 0.05878, 0.2398, 0.06709, 0.2681, 0.1121, 0.05011, 0.07405, 0.05187, 0.07337, 0.07621, 0.1157, 0.08665, 0.1151, 0.3329, 0.1484, 0.3329, 0.1424, 0.2912, 0.1163, 0.3015, 0.1092, 0.2866, 0.1234, 0.2588, 0.06709, 0.2681, 0.07501, 0.2923, 0.1163, 0.3015, 0.1424, 0.2912, 0.1234, 0.2588, 0.1092, 0.2866, 0.09842, 0.3175, 0.09226, 0.3111, 0.07946, 0.3189, 0.09138, 0.3305, 0.09842, 0.3175, 0.1163, 0.3015, 0.1092, 0.2866, 0.09226, 0.3111, 0.09138, 0.3305, 0.1151, 0.3329, 0.1163, 0.3015, 0.09842, 0.3175, 0.09226, 0.3111, 0.1092, 0.2866, 0.07501, 0.2923, 0.07946, 0.3189, 0.0715, 0.2068, 0.07888, 0.1964, 0.06532, 0.1789, 0.04792, 0.2001, 0.07888, 0.1964, 0.1065, 0.213, 0.1014, 0.1718, 0.06532, 0.1789, 0.1007, 0.2322, 0.0715, 0.2068, 0.04792, 0.2001, 0.05878, 0.2398, 0.0715, 0.2068, 0.1007, 0.2322, 0.1065, 0.213, 0.07888, 0.1964, 0.2303, 0.247, 0.2352, 0.2453, 0.2686, 0.2137, 0.2608, 0.2087, 0.895, 0.7369, 0.8467, 0.775, 0.8745, 0.8313, 0.9211, 0.7717, 0.8851, 0.6311, 0.8538, 0.6134, 0.8494, 0.6592, 0.8828, 0.6639, 0.9211, 0.7717, 0.8745, 0.8313, 0.9185, 0.8585, 0.9554, 0.7876, 0.8467, 0.775, 0.895, 0.7369, 0.8799, 0.7013, 0.8346, 0.7146, 0.8745, 0.8313, 0.8166, 0.8857, 0.8769, 0.9234, 0.9185, 0.8585, 0.8467, 0.775, 0.8029, 0.7942, 0.8166, 0.8857, 0.8745, 0.8313, 0.8991, 0.6057, 0.933, 0.6353, 0.9463, 0.6229, 0.9172, 0.5823, 0.9623, 0.6182, 0.9382, 0.5707, 0.9172, 0.5823, 0.9463, 0.6229, 0.9244, 0.6641, 0.8828, 0.6639, 0.8799, 0.7013, 0.926, 0.6819, 0.933, 0.6353, 0.8991, 0.6057, 0.8851, 0.6311, 0.9242, 0.6478, 0.8991, 0.6057, 0.8713, 0.578, 0.8538, 0.6134, 0.8851, 0.6311, 0.8828, 0.6639, 0.8494, 0.6592, 0.8346, 0.7146, 0.8799, 0.7013, 0.9382, 0.5707, 0.9151, 0.5323, 0.8905, 0.5471, 0.9172, 0.5823, 0.8713, 0.578, 0.8991, 0.6057, 0.9172, 0.5823, 0.8905, 0.5471, 0.9448, 0.6617, 0.9244, 0.6641, 0.926, 0.6819, 0.9445, 0.6688, 0.9496, 0.6536, 0.933, 0.6353, 0.9242, 0.6478, 0.9428, 0.6558, 0.9516, 0.6691, 0.9376, 0.6958, 0.9565, 0.7088, 0.96, 0.6708, 0.9428, 0.6558, 0.9242, 0.6478, 0.9244, 0.6641, 0.9448, 0.6617, 0.895, 0.7369, 0.9376, 0.6958, 0.926, 0.6819, 0.8799, 0.7013, 0.9565, 0.7088, 0.9211, 0.7717, 0.9554, 0.7876, 0.9786, 0.7106, 0.9242, 0.6478, 0.8851, 0.6311, 0.8828, 0.6639, 0.9244, 0.6641, 0.9376, 0.6958, 0.895, 0.7369, 0.9211, 0.7717, 0.9565, 0.7088, 0.953, 0.6598, 0.9649, 0.6595, 0.957, 0.6513, 0.9496, 0.6536, 0.9445, 0.6688, 0.9516, 0.6691, 0.953, 0.6598, 0.9448, 0.6617, 0.9516, 0.6691, 0.96, 0.6708, 0.9649, 0.6595, 0.953, 0.6598, 0.9448, 0.6617, 0.953, 0.6598, 0.9496, 0.6536, 0.9428, 0.6558, 0.9649, 0.6595, 0.9623, 0.6182, 0.9463, 0.6229, 0.957, 0.6513, 0.933, 0.6353, 0.9496, 0.6536, 0.957, 0.6513, 0.9463, 0.6229, 0.9376, 0.6958, 0.9516, 0.6691, 0.9445, 0.6688, 0.926, 0.6819, 0.96, 0.6708, 0.9565, 0.7088, 0.9786, 0.7106, 0.9649, 0.6595, 0.3898, 0.2786, 0.3589, 0.2391, 0.4164, 0.2134, 0.4184, 0.2667, 0.4462, 0.2055, 0.4469, 0.258, 0.4184, 0.2667, 0.4164, 0.2134, 0.5405, 0.207, 0.6129, 0.246, 0.5532, 0.2634, 0.5168, 0.257, 0.5405, 0.207, 0.5168, 0.257, 0.487, 0.2563, 0.4996, 0.204, 0.4996, 0.204, 0.487, 0.2563, 0.4469, 0.258, 0.4462, 0.2055, 0.3033, 0.7661, 0.3399, 0.7678, 0.3456, 0.8057, 0.3123, 0.8086, 0.2436, 0.8107, 0.2261, 0.8061, 0.2394, 0.7654, 0.2503, 0.7635, 0.1128, 0.672, 0.131, 0.6442, 0.1706, 0.6555, 0.1637, 0.6695, 0.3123, 0.8086, 0.2876, 0.8083, 0.2821, 0.756, 0.3033, 0.7661, 0.273, 0.7565, 0.2821, 0.756, 0.2876, 0.8083, 0.272, 0.8115, 0.2436, 0.8107, 0.272, 0.8115, 0.2714, 0.8522, 0.242, 0.8525, 0.2235, 0.8525, 0.1942, 0.8543, 0.1982, 0.8021, 0.2261, 0.8061, 0.272, 0.8115, 0.2876, 0.8083, 0.2872, 0.8522, 0.2714, 0.8522, 0.3119, 0.8545, 0.2872, 0.8522, 0.2876, 0.8083, 0.3123, 0.8086, 0.3123, 0.8086, 0.3456, 0.8057, 0.3456, 0.8586, 0.3119, 0.8545, 0.242, 0.8525, 0.2235, 0.8525, 0.2261, 0.8061, 0.2436, 0.8107, 0.2396, 0.9236, 0.2184, 0.9355, 0.1942, 0.8543, 0.2235, 0.8525, 0.242, 0.8525, 0.2714, 0.8522, 0.2736, 0.9167, 0.246, 0.92, 0.246, 0.92, 0.2396, 0.9236, 0.2235, 0.8525, 0.242, 0.8525, 0.3119, 0.8545, 0.3456, 0.8586, 0.324, 0.9378, 0.2957, 0.9226, 0.2957, 0.9226, 0.278, 0.918, 0.2872, 0.8522, 0.3119, 0.8545, 0.2714, 0.8522, 0.2872, 0.8522, 0.278, 0.918, 0.2736, 0.9167, 0.2091, 0.4758, 0.1531, 0.467, 0.1594, 0.4506, 0.1897, 0.4488, 0.2565, 0.4841, 0.302, 0.451, 0.3157, 0.4749, 0.2662, 0.5029, 0.2662, 0.5029, 0.2091, 0.4758, 0.1897, 0.4488, 0.2565, 0.4841, 0.1531, 0.467, 0.1115, 0.4268, 0.1287, 0.4135, 0.1594, 0.4506, 0.1287, 0.4135, 0.1458, 0.4015, 0.1659, 0.42, 0.1594, 0.4506, 0.2565, 0.4841, 0.2686, 0.4472, 0.2958, 0.4388, 0.302, 0.451, 0.1897, 0.4488, 0.2392, 0.444, 0.2686, 0.4472, 0.2565, 0.4841, 0.1848, 0.43, 0.1897, 0.4488, 0.1594, 0.4506, 0.1659, 0.42, 0.1897, 0.4488, 0.2203, 0.4331, 0.2392, 0.444, 0.1897, 0.4488, 0.1848, 0.43, 0.2203, 0.4331, 0.4943, 0.4845, 0.4572, 0.4644, 0.4409, 0.5036, 0.4804, 0.5083, 0.6076, 0.4243, 0.6476, 0.4043, 0.6369, 0.382, 0.6035, 0.398, 0.6033, 0.4608, 0.661, 0.4314, 0.6476, 0.4043, 0.6076, 0.4243, 0.4472, 0.4011, 0.411, 0.391, 0.4043, 0.4155, 0.4483, 0.4286, 0.4483, 0.4286, 0.4043, 0.4155, 0.3952, 0.4444, 0.4572, 0.4644, 0.4773, 0.3968, 0.4611, 0.4008, 0.4676, 0.4236, 0.4838, 0.412, 0.5296, 0.4313, 0.5302, 0.4615, 0.5543, 0.4571, 0.5463, 0.4294, 0.5058, 0.4579, 0.4943, 0.4845, 0.531, 0.4887, 0.5302, 0.4615, 0.4611, 0.4008, 0.4472, 0.4011, 0.4483, 0.4286, 0.4676, 0.4236, 0.5543, 0.4571, 0.5677, 0.4835, 0.6033, 0.4608, 0.5764, 0.4436, 0.5883, 0.4221, 0.6076, 0.4243, 0.6035, 0.398, 0.5903, 0.4005, 0.4676, 0.4236, 0.4483, 0.4286, 0.4572, 0.4644, 0.4824, 0.4448, 0.5058, 0.4579, 0.4824, 0.4448, 0.4572, 0.4644, 0.4943, 0.4845, 0.5764, 0.4436, 0.6033, 0.4608, 0.6076, 0.4243, 0.5883, 0.4221, 0.5302, 0.4615, 0.531, 0.4887, 0.5677, 0.4835, 0.5543, 0.4571, 0.246, 0.92, 0.2736, 0.9167, 0.2723, 0.9586, 0.2655, 0.9611, 0.2655, 0.9611, 0.268, 0.9642, 0.2396, 0.9236, 0.246, 0.92, 0.2957, 0.9226, 0.324, 0.9378, 0.2722, 0.9711, 0.2747, 0.9623, 0.2747, 0.9623, 0.2717, 0.9602, 0.278, 0.918, 0.2957, 0.9226, 0.2736, 0.9167, 0.278, 0.918, 0.2717, 0.9602, 0.2723, 0.9586, 0.268, 0.9642, 0.2722, 0.9711, 0.2184, 0.9355, 0.2396, 0.9236, 0.7351, 0.246, 0.7355, 0.2159, 0.7008, 0.219, 0.6996, 0.2529, 0.6765, 0.2629, 0.6996, 0.2529, 0.7008, 0.219, 0.6682, 0.2275, 0.7355, 0.2159, 0.7362, 0.1638, 0.7004, 0.1669, 0.7008, 0.219, 0.6682, 0.2275, 0.7008, 0.219, 0.7004, 0.1669, 0.654, 0.1755, 0.7362, 0.1638, 0.7376, 0.05988, 0.6981, 0.06289, 0.7004, 0.1669, 0.654, 0.1755, 0.7004, 0.1669, 0.6981, 0.06289, 0.6404, 0.07153, 0.598, 0.0596, 0.598, 0.09583, 0.6119, 0.09583, 0.6119, 0.0596, 0.3641, 0.0596, 0.3641, 0.09583, 0.4251, 0.09583, 0.4251, 0.0596, 0.5242, 0.0596, 0.5242, 0.09583, 0.5571, 0.09583, 0.5571, 0.0596, 0.5795, 0.0596, 0.5795, 0.09583, 0.598, 0.09583, 0.598, 0.0596, 0.6119, 0.0596, 0.6119, 0.09583, 0.6229, 0.09583, 0.6229, 0.0596, 0.5242, 0.0596, 0.4787, 0.0596, 0.4787, 0.09583, 0.5242, 0.09583, 0.4251, 0.0596, 0.4251, 0.09583, 0.4787, 0.09583, 0.4787, 0.0596, 0.5571, 0.0596, 0.5571, 0.09583, 0.5795, 0.09583, 0.5795, 0.0596, 0.2254, 0.1292, 0.2596, 0.1365, 0.2608, 0.06137, 0.2264, 0.06703, 0.2596, 0.1365, 0.2857, 0.127, 0.2866, 0.07193, 0.2608, 0.06137, 0.2117, 0.09798, 0.2254, 0.1292, 0.2264, 0.06703, 0.2857, 0.127, 0.299, 0.09966, 0.2866, 0.07193, 0.5532, 0.2634, 0.6129, 0.246, 0.583, 0.2786, 0.268, 0.9642, 0.2655, 0.9611, 0.2723, 0.9586, 0.2717, 0.9602, 0.2747, 0.9623, 0.2722, 0.9711, 0.2856, 0.5742, 0.2845, 0.5355, 0.2563, 0.5469, 0.252, 0.5738, 0.1502, 0.5449, 0.157, 0.5134, 0.1246, 0.5192, 0.1178, 0.5438, 0.2662, 0.5029, 0.2321, 0.5321, 0.2563, 0.5469, 0.2845, 0.5355, 0.2558, 0.6592, 0.2751, 0.6188, 0.2432, 0.6077, 0.2306, 0.6393, 0.2239, 0.5628, 0.2321, 0.5321, 0.1964, 0.5175, 0.1881, 0.5508, 0.1881, 0.6535, 0.2148, 0.5987, 0.1786, 0.5888, 0.173, 0.6498, 0.1362, 0.6162, 0.1428, 0.5806, 0.1161, 0.5738, 0.1104, 0.6089, 0.08622, 0.5318, 0.1034, 0.4982, 0.06695, 0.4648, 0.03799, 0.5103, 0.07939, 0.6144, 0.08359, 0.5675, 0.0273, 0.5612, 0.02835, 0.6247, 0.1531, 0.467, 0.157, 0.5134, 0.1964, 0.5175, 0.2091, 0.4758, 0.1128, 0.672, 0.08238, 0.7139, 0.1408, 0.7428, 0.1637, 0.6695, 0.1905, 0.6717, 0.2038, 0.7428, 0.2545, 0.7263, 0.2325, 0.686, 0.3393, 0.5761, 0.3339, 0.5223, 0.2845, 0.5355, 0.2856, 0.5742, 0.3268, 0.6382, 0.3393, 0.5761, 0.2856, 0.5742, 0.2751, 0.6188, 0.2751, 0.6188, 0.2856, 0.5742, 0.252, 0.5738, 0.2432, 0.6077, 0.1881, 0.5508, 0.1964, 0.5175, 0.157, 0.5134, 0.1502, 0.5449, 0.1786, 0.5888, 0.1881, 0.5508, 0.1502, 0.5449, 0.1428, 0.5806, 0.1428, 0.5806, 0.1502, 0.5449, 0.1178, 0.5438, 0.1161, 0.5738, 0.2091, 0.4758, 0.1964, 0.5175, 0.2321, 0.5321, 0.2662, 0.5029, 0.3157, 0.4749, 0.2662, 0.5029, 0.2845, 0.5355, 0.3339, 0.5223, 0.2951, 0.6924, 0.3268, 0.6382, 0.2751, 0.6188, 0.2558, 0.6592, 0.2545, 0.7263, 0.2951, 0.6924, 0.2558, 0.6592, 0.2325, 0.686, 0.2325, 0.686, 0.2558, 0.6592, 0.2306, 0.6393, 0.2193, 0.6613, 0.252, 0.5738, 0.2563, 0.5469, 0.2321, 0.5321, 0.2239, 0.5628, 0.2432, 0.6077, 0.252, 0.5738, 0.2239, 0.5628, 0.2148, 0.5987, 0.2148, 0.5987, 0.2239, 0.5628, 0.1881, 0.5508, 0.1786, 0.5888, 0.2306, 0.6393, 0.2432, 0.6077, 0.2148, 0.5987, 0.1881, 0.6535, 0.2193, 0.6613, 0.2306, 0.6393, 0.1881, 0.6535, 0.1867, 0.6579, 0.173, 0.6498, 0.1786, 0.5888, 0.1428, 0.5806, 0.1362, 0.6162, 0.1706, 0.6555, 0.173, 0.6498, 0.1362, 0.6162, 0.131, 0.6442, 0.131, 0.6442, 0.1362, 0.6162, 0.1104, 0.6089, 0.1088, 0.6343, 0.1178, 0.5438, 0.1246, 0.5192, 0.1034, 0.4982, 0.08622, 0.5318, 0.1161, 0.5738, 0.1178, 0.5438, 0.08622, 0.5318, 0.08359, 0.5675, 0.08359, 0.5675, 0.08622, 0.5318, 0.03799, 0.5103, 0.0273, 0.5612, 0.1104, 0.6089, 0.1161, 0.5738, 0.08359, 0.5675, 0.07939, 0.6144, 0.1088, 0.6343, 0.1104, 0.6089, 0.07939, 0.6144, 0.08585, 0.6494, 0.08585, 0.6494, 0.07939, 0.6144, 0.02835, 0.6247, 0.04638, 0.6742, 0.1034, 0.4982, 0.1246, 0.5192, 0.157, 0.5134, 0.1531, 0.467, 0.06695, 0.4648, 0.1034, 0.4982, 0.1531, 0.467, 0.1115, 0.4268, 0.08585, 0.6494, 0.04638, 0.6742, 0.08238, 0.7139, 0.1128, 0.672, 0.1088, 0.6343, 0.08585, 0.6494, 0.1128, 0.672, 0.131, 0.6442, 0.2261, 0.8061, 0.2394, 0.7654, 0.2177, 0.7715, 0.1982, 0.8021, 0.1637, 0.6695, 0.1408, 0.7428, 0.2038, 0.7428, 0.1905, 0.6717, 0.2503, 0.7635, 0.2436, 0.8107, 0.272, 0.8115, 0.273, 0.7565, 0.1867, 0.6579, 0.1905, 0.6717, 0.2325, 0.686, 0.2193, 0.6613, 0.2264, 0.06703, 0.2117, 0.09798, 0.1542, 0.09729, 0.1655, 0.05011, 0.1234, 0.2588, 0.1399, 0.2228, 0.19, 0.2348, 0.1783, 0.258, 0.1424, 0.2912, 0.1234, 0.2588, 0.1783, 0.258, 0.1922, 0.2814, 0.2117, 0.09798, 0.2254, 0.1292, 0.1641, 0.1442, 0.1542, 0.09729, 0.1542, 0.09729, 0.1641, 0.1442, 0.1106, 0.1414, 0.115, 0.1055, 0.1655, 0.05011, 0.1542, 0.09729, 0.1157, 0.08665, 0.1121, 0.05011, 0.1484, 0.3329, 0.1424, 0.2912, 0.1922, 0.2814, 0.1952, 0.3281, 0.2246, 0.2774, 0.2488, 0.3167, 0.2236, 0.3222, 0.2108, 0.2826, 0.2146, 0.2373, 0.2346, 0.1965, 0.2608, 0.2087, 0.2303, 0.247, 0.1399, 0.2228, 0.1471, 0.1726, 0.2029, 0.1841, 0.19, 0.2348, 0.2108, 0.2826, 0.2236, 0.3222, 0.1952, 0.3281, 0.1922, 0.2814, 0.19, 0.2348, 0.2029, 0.1841, 0.2346, 0.1965, 0.2146, 0.2373, 0.762, 0.4341, 0.7544, 0.4209, 0.767, 0.3944, 0.7911, 0.4132, 0.7459, 0.4529, 0.7552, 0.4479, 0.7681, 0.479, 0.7481, 0.4849, 0.7459, 0.4529, 0.7104, 0.458, 0.7104, 0.4325, 0.7524, 0.4341, 0.7552, 0.4479, 0.7459, 0.4529, 0.7524, 0.4341, 0.762, 0.4341, 0.762, 0.4341, 0.7524, 0.4341, 0.7468, 0.4129, 0.7544, 0.4209, 0.7524, 0.4341, 0.7104, 0.4325, 0.713, 0.4072, 0.7468, 0.4129, 0.8083, 0.4916, 0.787, 0.5077, 0.7681, 0.479, 0.7871, 0.4571, 0.7681, 0.5115, 0.7458, 0.5256, 0.7182, 0.496, 0.7481, 0.4849, 0.7501, 0.3819, 0.767, 0.3944, 0.7544, 0.4209, 0.7468, 0.4129, 0.3641, 0.09583, 0.4251, 0.09583, 0.4251, 0.1315, 0.3641, 0.1315, 0.5242, 0.09583, 0.5571, 0.09583, 0.5571, 0.1315, 0.5242, 0.1315, 0.7481, 0.4849, 0.7182, 0.496, 0.7104, 0.458, 0.7459, 0.4529, 0.6119, 0.09583, 0.6229, 0.09583, 0.6229, 0.1315, 0.6119, 0.1315, 0.7871, 0.4571, 0.7681, 0.479, 0.7552, 0.4479, 0.762, 0.4341, 0.7468, 0.4129, 0.713, 0.4072, 0.7237, 0.3724, 0.7501, 0.3819, 0.7703, 0.355, 0.7512, 0.3405, 0.7835, 0.3215, 0.8, 0.3424, 0.8, 0.3424, 0.8094, 0.3512, 0.7893, 0.3649, 0.7703, 0.355, 0.7481, 0.4849, 0.7681, 0.479, 0.787, 0.5077, 0.7681, 0.5115, 0.7501, 0.3819, 0.7237, 0.3724, 0.7512, 0.3405, 0.7703, 0.355, 0.7911, 0.4132, 0.767, 0.3944, 0.7893, 0.3649, 0.8168, 0.3787, 0.7703, 0.355, 0.7893, 0.3649, 0.767, 0.3944, 0.7501, 0.3819, 0.7681, 0.5115, 0.787, 0.5077, 0.8017, 0.5246, 0.7888, 0.5364, 0.8168, 0.3787, 0.7893, 0.3649, 0.8094, 0.3512, 0.8237, 0.3556, 0.8134, 0.5132, 0.8017, 0.5246, 0.787, 0.5077, 0.8083, 0.4916, 0.7125, 0.7459, 0.655, 0.753, 0.6505, 0.7101, 0.7135, 0.7077, 0.4714, 0.7569, 0.418, 0.7612, 0.4098, 0.7267, 0.4691, 0.7175, 0.6076, 0.6663, 0.6492, 0.6624, 0.6505, 0.7101, 0.6078, 0.7146, 0.6078, 0.7146, 0.6505, 0.7101, 0.655, 0.753, 0.6202, 0.7605, 0.5038, 0.6694, 0.509, 0.716, 0.4691, 0.7175, 0.4622, 0.6712, 0.4691, 0.7175, 0.4098, 0.7267, 0.3988, 0.6761, 0.4622, 0.6712, 0.7135, 0.7077, 0.6505, 0.7101, 0.6492, 0.6624, 0.7135, 0.6544, 0.4622, 0.6712, 0.3988, 0.6761, 0.38, 0.5729, 0.3874, 0.5683, 0.3969, 0.5633, 0.5449, 0.5707, 0.6023, 0.5705, 0.6076, 0.6663, 0.5557, 0.6692, 0.4863, 0.5713, 0.5038, 0.6694, 0.4622, 0.6712, 0.3969, 0.5633, 0.7135, 0.6544, 0.6492, 0.6624, 0.6459, 0.568, 0.7082, 0.5621, 0.6023, 0.5705, 0.6459, 0.568, 0.6492, 0.6624, 0.6076, 0.6663, 0.4863, 0.5713, 0.5449, 0.5707, 0.5557, 0.6692, 0.5038, 0.6694, 0.476, 0.5263, 0.4863, 0.5713, 0.3969, 0.5633, 0.4, 0.552, 0.3979, 0.5407, 0.7082, 0.5621, 0.6459, 0.568, 0.6354, 0.5221, 0.695, 0.506, 0.5916, 0.5254, 0.6354, 0.5221, 0.6459, 0.568, 0.6023, 0.5705, 0.476, 0.5263, 0.5335, 0.5244, 0.5449, 0.5707, 0.4863, 0.5713, 0.7888, 0.5364, 0.7773, 0.5444, 0.7458, 0.5256, 0.7681, 0.5115, 0.5335, 0.5244, 0.5916, 0.5254, 0.6023, 0.5705, 0.5449, 0.5707, 0.5834, 0.5066, 0.6237, 0.4981, 0.6354, 0.5221, 0.5916, 0.5254, 0.4804, 0.5083, 0.5315, 0.5069, 0.5335, 0.5244, 0.476, 0.5263, 0.3979, 0.5407, 0.39, 0.5349, 0.3715, 0.527, 0.3811, 0.484, 0.4409, 0.5036, 0.5315, 0.5069, 0.5834, 0.5066, 0.5916, 0.5254, 0.5335, 0.5244, 0.4804, 0.5083, 0.476, 0.5263, 0.3979, 0.5407, 0.4409, 0.5036, 0.4889, 0.1762, 0.4436, 0.1781, 0.4462, 0.2055, 0.4996, 0.204, 0.695, 0.506, 0.6354, 0.5221, 0.6237, 0.4981, 0.6808, 0.4694, 0.5677, 0.4835, 0.6033, 0.4608, 0.6237, 0.4981, 0.5834, 0.5066, 0.4943, 0.4845, 0.531, 0.4887, 0.5315, 0.5069, 0.4804, 0.5083, 0.9151, 0.5323, 0.8905, 0.5471, 0.8628, 0.5172, 0.8945, 0.4984, 0.6808, 0.4694, 0.6237, 0.4981, 0.6033, 0.4608, 0.661, 0.4314, 0.5328, 0.1785, 0.5405, 0.207, 0.6129, 0.246, 0.5736, 0.1885, 0.5328, 0.1785, 0.4889, 0.1762, 0.4996, 0.204, 0.5405, 0.207, 0.531, 0.4887, 0.5677, 0.4835, 0.5834, 0.5066, 0.5315, 0.5069, 0.4409, 0.5036, 0.3811, 0.484, 0.3952, 0.4444, 0.4572, 0.4644, 0.115, 0.1055, 0.1106, 0.1414, 0.07219, 0.138, 0.07208, 0.114, 0.1007, 0.2322, 0.1065, 0.213, 0.1399, 0.2228, 0.1234, 0.2588, 0.1065, 0.213, 0.1014, 0.1718, 0.1471, 0.1726, 0.1399, 0.2228, 0.1234, 0.2588, 0.06709, 0.2681, 0.05878, 0.2398, 0.1007, 0.2322, 0.1121, 0.05011, 0.1157, 0.08665, 0.07337, 0.07621, 0.07405, 0.05187, 0.1151, 0.3329, 0.1163, 0.3015, 0.1424, 0.2912, 0.1484, 0.3329, 0.1092, 0.2866, 0.07501, 0.2923, 0.06709, 0.2681, 0.1234, 0.2588, 0.1163, 0.3015, 0.1092, 0.2866, 0.1234, 0.2588, 0.1424, 0.2912, 0.09842, 0.3175, 0.09138, 0.3305, 0.07946, 0.3189, 0.09226, 0.3111, 0.09842, 0.3175, 0.09226, 0.3111, 0.1092, 0.2866, 0.1163, 0.3015, 0.09138, 0.3305, 0.09842, 0.3175, 0.1163, 0.3015, 0.1151, 0.3329, 0.09226, 0.3111, 0.07946, 0.3189, 0.07501, 0.2923, 0.1092, 0.2866, 0.0715, 0.2068, 0.04792, 0.2001, 0.06532, 0.1789, 0.07888, 0.1964, 0.07888, 0.1964, 0.06532, 0.1789, 0.1014, 0.1718, 0.1065, 0.213, 0.1007, 0.2322, 0.05878, 0.2398, 0.04792, 0.2001, 0.0715, 0.2068, 0.0715, 0.2068, 0.07888, 0.1964, 0.1065, 0.213, 0.1007, 0.2322, 0.2352, 0.2453, 0.2356, 0.2628, 0.2335, 0.2627, 0.2303, 0.247, 0.2901, 0.1261, 0.2992, 0.09967, 0.3014, 0.0997, 0.294, 0.1245, 0.895, 0.7369, 0.9211, 0.7717, 0.8745, 0.8313, 0.8467, 0.775, 0.8851, 0.6311, 0.8828, 0.6639, 0.8494, 0.6592, 0.8538, 0.6134, 0.9211, 0.7717, 0.9554, 0.7876, 0.9185, 0.8585, 0.8745, 0.8313, 0.8467, 0.775, 0.8346, 0.7146, 0.8799, 0.7013, 0.895, 0.7369, 0.8745, 0.8313, 0.9185, 0.8585, 0.8769, 0.9234, 0.8166, 0.8857, 0.8467, 0.775, 0.8745, 0.8313, 0.8166, 0.8857, 0.8029, 0.7942, 0.8991, 0.6057, 0.9172, 0.5823, 0.9463, 0.6229, 0.933, 0.6353, 0.9623, 0.6182, 0.9463, 0.6229, 0.9172, 0.5823, 0.9382, 0.5707, 0.9244, 0.6641, 0.926, 0.6819, 0.8799, 0.7013, 0.8828, 0.6639, 0.933, 0.6353, 0.9242, 0.6478, 0.8851, 0.6311, 0.8991, 0.6057, 0.8991, 0.6057, 0.8851, 0.6311, 0.8538, 0.6134, 0.8713, 0.578, 0.8828, 0.6639, 0.8799, 0.7013, 0.8346, 0.7146, 0.8494, 0.6592, 0.9382, 0.5707, 0.9172, 0.5823, 0.8905, 0.5471, 0.9151, 0.5323, 0.8713, 0.578, 0.8905, 0.5471, 0.9172, 0.5823, 0.8991, 0.6057, 0.9448, 0.6617, 0.9445, 0.6688, 0.926, 0.6819, 0.9244, 0.6641, 0.9496, 0.6536, 0.9428, 0.6558, 0.9242, 0.6478, 0.933, 0.6353, 0.9516, 0.6691, 0.96, 0.6708, 0.9565, 0.7088, 0.9376, 0.6958, 0.9428, 0.6558, 0.9448, 0.6617, 0.9244, 0.6641, 0.9242, 0.6478, 0.895, 0.7369, 0.8799, 0.7013, 0.926, 0.6819, 0.9376, 0.6958, 0.9565, 0.7088, 0.9786, 0.7106, 0.9554, 0.7876, 0.9211, 0.7717, 0.9242, 0.6478, 0.9244, 0.6641, 0.8828, 0.6639, 0.8851, 0.6311, 0.9376, 0.6958, 0.9565, 0.7088, 0.9211, 0.7717, 0.895, 0.7369, 0.953, 0.6598, 0.9496, 0.6536, 0.957, 0.6513, 0.9649, 0.6595, 0.9445, 0.6688, 0.9448, 0.6617, 0.953, 0.6598, 0.9516, 0.6691, 0.9516, 0.6691, 0.953, 0.6598, 0.9649, 0.6595, 0.96, 0.6708, 0.9448, 0.6617, 0.9428, 0.6558, 0.9496, 0.6536, 0.953, 0.6598, 0.9649, 0.6595, 0.957, 0.6513, 0.9463, 0.6229, 0.9623, 0.6182, 0.933, 0.6353, 0.9463, 0.6229, 0.957, 0.6513, 0.9496, 0.6536, 0.9376, 0.6958, 0.926, 0.6819, 0.9445, 0.6688, 0.9516, 0.6691, 0.96, 0.6708, 0.9649, 0.6595, 0.9786, 0.7106, 0.9565, 0.7088, 0.3898, 0.2786, 0.4184, 0.2667, 0.4164, 0.2134, 0.3589, 0.2391, 0.6299, 0.2033, 0.5736, 0.1885, 0.6129, 0.246, 0.4462, 0.2055, 0.4164, 0.2134, 0.4184, 0.2667, 0.4469, 0.258, 0.5405, 0.207, 0.5168, 0.257, 0.5532, 0.2634, 0.6129, 0.246, 0.5405, 0.207, 0.4996, 0.204, 0.487, 0.2563, 0.5168, 0.257, 0.4996, 0.204, 0.4462, 0.2055, 0.4469, 0.258, 0.487, 0.2563, 0.3033, 0.7661, 0.3123, 0.8086, 0.3456, 0.8057, 0.3399, 0.7678, 0.2436, 0.8107, 0.2503, 0.7635, 0.2394, 0.7654, 0.2261, 0.8061, 0.1128, 0.672, 0.1637, 0.6695, 0.1706, 0.6555, 0.131, 0.6442, 0.3123, 0.8086, 0.3033, 0.7661, 0.2821, 0.756, 0.2876, 0.8083, 0.273, 0.7565, 0.272, 0.8115, 0.2876, 0.8083, 0.2821, 0.756, 0.2436, 0.8107, 0.242, 0.8525, 0.2714, 0.8522, 0.272, 0.8115, 0.2235, 0.8525, 0.2261, 0.8061, 0.1982, 0.8021, 0.1942, 0.8543, 0.272, 0.8115, 0.2714, 0.8522, 0.2872, 0.8522, 0.2876, 0.8083, 0.3119, 0.8545, 0.3123, 0.8086, 0.2876, 0.8083, 0.2872, 0.8522, 0.3123, 0.8086, 0.3119, 0.8545, 0.3456, 0.8586, 0.3456, 0.8057, 0.242, 0.8525, 0.2436, 0.8107, 0.2261, 0.8061, 0.2235, 0.8525, 0.2396, 0.9236, 0.2235, 0.8525, 0.1942, 0.8543, 0.2184, 0.9355, 0.242, 0.8525, 0.246, 0.92, 0.2736, 0.9167, 0.2714, 0.8522, 0.246, 0.92, 0.242, 0.8525, 0.2235, 0.8525, 0.2396, 0.9236, 0.3119, 0.8545, 0.2957, 0.9226, 0.324, 0.9378, 0.3456, 0.8586, 0.2957, 0.9226, 0.3119, 0.8545, 0.2872, 0.8522, 0.278, 0.918, 0.2714, 0.8522, 0.2736, 0.9167, 0.278, 0.918, 0.2872, 0.8522, 0.2091, 0.4758, 0.1897, 0.4488, 0.1594, 0.4506, 0.1531, 0.467, 0.2565, 0.4841, 0.2662, 0.5029, 0.3157, 0.4749, 0.302, 0.451, 0.2662, 0.5029, 0.2565, 0.4841, 0.1897, 0.4488, 0.2091, 0.4758, 0.1531, 0.467, 0.1594, 0.4506, 0.1287, 0.4135, 0.1115, 0.4268, 0.1287, 0.4135, 0.1594, 0.4506, 0.1659, 0.42, 0.1458, 0.4015, 0.2565, 0.4841, 0.302, 0.451, 0.2958, 0.4388, 0.2686, 0.4472, 0.1897, 0.4488, 0.2565, 0.4841, 0.2686, 0.4472, 0.2392, 0.444, 0.1848, 0.43, 0.1659, 0.42, 0.1594, 0.4506, 0.1897, 0.4488, 0.1897, 0.4488, 0.2392, 0.444, 0.2203, 0.4331, 0.1897, 0.4488, 0.2203, 0.4331, 0.1848, 0.43, 0.4943, 0.4845, 0.4804, 0.5083, 0.4409, 0.5036, 0.4572, 0.4644, 0.6076, 0.4243, 0.6035, 0.398, 0.6369, 0.382, 0.6476, 0.4043, 0.6033, 0.4608, 0.6076, 0.4243, 0.6476, 0.4043, 0.661, 0.4314, 0.4472, 0.4011, 0.4483, 0.4286, 0.4043, 0.4155, 0.411, 0.391, 0.4483, 0.4286, 0.4572, 0.4644, 0.3952, 0.4444, 0.4043, 0.4155, 0.5463, 0.4294, 0.5615, 0.4237, 0.5764, 0.4436, 0.5543, 0.4571, 0.5058, 0.4579, 0.5302, 0.4615, 0.531, 0.4887, 0.4943, 0.4845, 0.4611, 0.4008, 0.4676, 0.4236, 0.4483, 0.4286, 0.4472, 0.4011, 0.5543, 0.4571, 0.5764, 0.4436, 0.6033, 0.4608, 0.5677, 0.4835, 0.5883, 0.4221, 0.5903, 0.4005, 0.6035, 0.398, 0.6076, 0.4243, 0.4676, 0.4236, 0.4824, 0.4448, 0.4572, 0.4644, 0.4483, 0.4286, 0.5058, 0.4579, 0.4943, 0.4845, 0.4572, 0.4644, 0.4824, 0.4448, 0.5764, 0.4436, 0.5883, 0.4221, 0.6076, 0.4243, 0.6033, 0.4608, 0.5302, 0.4615, 0.5543, 0.4571, 0.5677, 0.4835, 0.531, 0.4887, 0.246, 0.92, 0.2655, 0.9611, 0.2723, 0.9586, 0.2736, 0.9167, 0.2655, 0.9611, 0.246, 0.92, 0.2396, 0.9236, 0.268, 0.9642, 0.2957, 0.9226, 0.2747, 0.9623, 0.2722, 0.9711, 0.324, 0.9378, 0.2747, 0.9623, 0.2957, 0.9226, 0.278, 0.918, 0.2717, 0.9602, 0.2736, 0.9167, 0.2723, 0.9586, 0.2717, 0.9602, 0.278, 0.918, 0.268, 0.9642, 0.2396, 0.9236, 0.2184, 0.9355, 0.2722, 0.9711, 0.7351, 0.246, 0.7704, 0.2537, 0.77, 0.2199, 0.7355, 0.2159, 0.7929, 0.2641, 0.8023, 0.2293, 0.77, 0.2199, 0.7704, 0.2537, 0.7355, 0.2159, 0.77, 0.2199, 0.7719, 0.1679, 0.7362, 0.1638, 0.8023, 0.2293, 0.8181, 0.1778, 0.7719, 0.1679, 0.77, 0.2199, 0.7362, 0.1638, 0.7719, 0.1679, 0.7771, 0.06383, 0.7376, 0.05988, 0.8181, 0.1778, 0.8346, 0.07396, 0.7771, 0.06383, 0.7719, 0.1679, 0.598, 0.0596, 0.6119, 0.0596, 0.6119, 0.09583, 0.598, 0.09583, 0.3641, 0.0596, 0.4251, 0.0596, 0.4251, 0.09583, 0.3641, 0.09583, 0.5242, 0.0596, 0.5571, 0.0596, 0.5571, 0.09583, 0.5242, 0.09583, 0.5795, 0.0596, 0.598, 0.0596, 0.598, 0.09583, 0.5795, 0.09583, 0.6119, 0.0596, 0.6229, 0.0596, 0.6229, 0.09583, 0.6119, 0.09583, 0.5242, 0.0596, 0.5242, 0.09583, 0.4787, 0.09583, 0.4787, 0.0596, 0.4251, 0.0596, 0.4787, 0.0596, 0.4787, 0.09583, 0.4251, 0.09583, 0.5571, 0.0596, 0.5795, 0.0596, 0.5795, 0.09583, 0.5571, 0.09583, 0.2254, 0.1292, 0.2264, 0.06703, 0.2608, 0.06137, 0.2596, 0.1365, 0.2596, 0.1365, 0.2608, 0.06137, 0.2866, 0.07193, 0.2857, 0.127, 0.2117, 0.09798, 0.2264, 0.06703, 0.2254, 0.1292, 0.2857, 0.127, 0.2866, 0.07193, 0.299, 0.09966, 0.5532, 0.2634, 0.583, 0.2786, 0.6129, 0.246, 0.268, 0.9642, 0.2722, 0.9711, 0.2747, 0.9623, 0.2717, 0.9602, 0.2723, 0.9586, 0.2655, 0.9611, 0.291, 0.07296, 0.2948, 0.07464, 0.3014, 0.0997, 0.2992, 0.09967, 0.2631, 0.2786, 0.2672, 0.2666, 0.3036, 0.2722, 0.2912, 0.2932, 0.2631, 0.2786, 0.2912, 0.2932, 0.3036, 0.2722, 0.2672, 0.2666, 0.2663, 0.2538, 0.298, 0.2474, 0.3036, 0.2722, 0.2672, 0.2666, 0.2663, 0.2538, 0.2672, 0.2666, 0.3036, 0.2722, 0.298, 0.2474, 0.291, 0.07296, 0.2992, 0.09967, 0.3014, 0.0997, 0.2948, 0.07464, 0.2693, 0.311, 0.2616, 0.3142, 0.2313, 0.2798, 0.2359, 0.2809, 0.2566, 0.3147, 0.2314, 0.2792, 0.2246, 0.2774, 0.2488, 0.3167, 0.3641, 0.09583, 0.3641, 0.1315, 0.4251, 0.1315, 0.4251, 0.09583, 0.5242, 0.09583, 0.5242, 0.1315, 0.5571, 0.1315, 0.5571, 0.09583, 0.5795, 0.09583, 0.5795, 0.1315, 0.598, 0.1315, 0.598, 0.09583, 0.6119, 0.09583, 0.6119, 0.1315, 0.6229, 0.1315, 0.6229, 0.09583, 0.4251, 0.09583, 0.4251, 0.1315, 0.4787, 0.1315, 0.4787, 0.09583, 0.5571, 0.09583, 0.5571, 0.1315, 0.5795, 0.1315, 0.5795, 0.09583, 0.6202, 0.7605, 0.6311, 0.8069, 0.664, 0.7944, 0.655, 0.753, 0.5032, 0.7577, 0.4714, 0.7569, 0.4709, 0.7946, 0.5017, 0.7982, 0.4709, 0.7946, 0.4714, 0.7569, 0.418, 0.7612, 0.4266, 0.7947, 0.509, 0.716, 0.4691, 0.7175, 0.4714, 0.7569, 0.5032, 0.7577, 0.6078, 0.7146, 0.6202, 0.7605, 0.655, 0.753, 0.6505, 0.7101, 0.7111, 0.784, 0.7125, 0.7459, 0.655, 0.753, 0.664, 0.7944, 0.4436, 0.1781, 0.4462, 0.2055, 0.4164, 0.2134, 0.4008, 0.1856, 0.8029, 0.7942, 0.8467, 0.775, 0.8346, 0.7146, 0.8029, 0.7152, 0.8494, 0.6592, 0.8417, 0.6565, 0.8029, 0.7152, 0.8346, 0.7146, 0.3589, 0.2391, 0.3455, 0.201, 0.4008, 0.1856, 0.4164, 0.2134, 0.5328, 0.1785, 0.5736, 0.1885, 0.6129, 0.246, 0.5405, 0.207, 0.2906, 0.07305, 0.2996, 0.09967, 0.2992, 0.09967, 0.2866, 0.07193, 0.299, 0.09966, 0.2996, 0.09967, 0.2906, 0.07305, 0.2352, 0.2453, 0.2303, 0.247, 0.2335, 0.2627, 0.2356, 0.2628, 0.2314, 0.2792, 0.2356, 0.2628, 0.2335, 0.2627, 0.2246, 0.2774, 0.2359, 0.2809, 0.2374, 0.2629, 0.2346, 0.2627, 0.2313, 0.2798, 0.2898, 0.126, 0.2992, 0.09967, 0.2996, 0.09967, 0.2693, 0.311, 0.2359, 0.2809, 0.2313, 0.2798, 0.2616, 0.3142, 0.8713, 0.578, 0.8489, 0.5633, 0.8345, 0.6066, 0.8538, 0.6134, 0.8538, 0.6134, 0.8345, 0.6066, 0.8417, 0.6565, 0.8494, 0.6592, 0.6299, 0.2033, 0.6129, 0.246, 0.5736, 0.1885, 0.5126, 0.4293, 0.5058, 0.4579, 0.5302, 0.4615, 0.5296, 0.4313, 0.5721, 0.4136, 0.5883, 0.4221, 0.5903, 0.4005, 0.5752, 0.4003, 0.4838, 0.412, 0.4676, 0.4236, 0.4824, 0.4448, 0.4963, 0.4231, 0.5463, 0.4294, 0.5543, 0.4571, 0.5764, 0.4436, 0.5615, 0.4237, 0.5126, 0.4293, 0.4963, 0.4231, 0.4824, 0.4448, 0.5058, 0.4579, 0.5615, 0.4237, 0.5764, 0.4436, 0.5883, 0.4221, 0.5721, 0.4136, 0.6757, 0.2683, 0.6991, 0.2583, 0.6996, 0.2529, 0.6765, 0.2629, 0.7351, 0.2513, 0.7351, 0.246, 0.6996, 0.2529, 0.6991, 0.2583, 0.2857, 0.127, 0.299, 0.09966, 0.2996, 0.09967, 0.2898, 0.126, 0.2566, 0.3147, 0.2488, 0.3167, 0.2246, 0.2774, 0.2314, 0.2792, 0.598, 0.09583, 0.6119, 0.09583, 0.6119, 0.1315, 0.598, 0.1315, 0.5795, 0.09583, 0.598, 0.09583, 0.598, 0.1315, 0.5795, 0.1315, 0.5242, 0.09583, 0.5242, 0.1315, 0.4787, 0.1315, 0.4787, 0.09583, 0.4251, 0.09583, 0.4787, 0.09583, 0.4787, 0.1315, 0.4251, 0.1315, 0.5571, 0.09583, 0.5795, 0.09583, 0.5795, 0.1315, 0.5571, 0.1315, 0.6202, 0.7605, 0.655, 0.753, 0.664, 0.7944, 0.6311, 0.8069, 0.5032, 0.7577, 0.5017, 0.7982, 0.4709, 0.7946, 0.4714, 0.7569, 0.4709, 0.7946, 0.4266, 0.7947, 0.418, 0.7612, 0.4714, 0.7569, 0.509, 0.716, 0.5032, 0.7577, 0.4714, 0.7569, 0.4691, 0.7175, 0.5038, 0.6694, 0.5557, 0.6692, 0.5578, 0.7111, 0.509, 0.716, 0.7111, 0.784, 0.664, 0.7944, 0.655, 0.753, 0.7125, 0.7459, 0.5557, 0.6692, 0.6076, 0.6663, 0.6078, 0.7146, 0.5578, 0.7111, 0.8489, 0.5633, 0.8628, 0.5172, 0.8905, 0.5471, 0.8713, 0.578, 0.4436, 0.1781, 0.4008, 0.1856, 0.4164, 0.2134, 0.4462, 0.2055, 0.8029, 0.7942, 0.8029, 0.7152, 0.8346, 0.7146, 0.8467, 0.775, 0.8494, 0.6592, 0.8346, 0.7146, 0.8029, 0.7152, 0.8417, 0.6565, 0.3589, 0.2391, 0.4164, 0.2134, 0.4008, 0.1856, 0.3455, 0.201, 0.291, 0.07296, 0.2992, 0.09967, 0.2996, 0.09967, 0.2866, 0.07193, 0.2906, 0.07305, 0.2996, 0.09967, 0.299, 0.09966, 0.2303, 0.247, 0.2608, 0.2087, 0.2686, 0.2137, 0.2352, 0.2453, 0.2314, 0.2792, 0.2246, 0.2774, 0.2335, 0.2627, 0.2356, 0.2628, 0.2901, 0.1261, 0.2996, 0.09967, 0.2992, 0.09967, 0.2351, 0.2447, 0.2738, 0.2166, 0.281, 0.2228, 0.24, 0.2447, 0.8713, 0.578, 0.8538, 0.6134, 0.8345, 0.6066, 0.8489, 0.5633, 0.8538, 0.6134, 0.8494, 0.6592, 0.8417, 0.6565, 0.8345, 0.6066, 0.5126, 0.4293, 0.5296, 0.4313, 0.5302, 0.4615, 0.5058, 0.4579, 0.5721, 0.4136, 0.5752, 0.4003, 0.5903, 0.4005, 0.5883, 0.4221, 0.4838, 0.412, 0.4963, 0.4231, 0.4824, 0.4448, 0.4676, 0.4236, 0.5126, 0.4293, 0.5058, 0.4579, 0.4824, 0.4448, 0.4963, 0.4231, 0.4773, 0.3968, 0.4838, 0.412, 0.4676, 0.4236, 0.4611, 0.4008, 0.5296, 0.4313, 0.5463, 0.4294, 0.5543, 0.4571, 0.5302, 0.4615, 0.5615, 0.4237, 0.5721, 0.4136, 0.5883, 0.4221, 0.5764, 0.4436, 0.7935, 0.2694, 0.7929, 0.2641, 0.7704, 0.2537, 0.7708, 0.259, 0.7351, 0.2513, 0.7708, 0.259, 0.7704, 0.2537, 0.7351, 0.246, 0.2901, 0.1261, 0.294, 0.1245, 0.3014, 0.0997, 0.2992, 0.09967, 0.24, 0.2447, 0.2374, 0.2629, 0.2346, 0.2627, 0.2351, 0.2447, 0.24, 0.2447, 0.2351, 0.2447, 0.2346, 0.2627, 0.2374, 0.2629, 0.2359, 0.2809, 0.2313, 0.2798, 0.2346, 0.2627, 0.2374, 0.2629, 0.2351, 0.2447, 0.24, 0.2447, 0.281, 0.2228, 0.2738, 0.2166])
me_circle_001.materials.append(mat_material)
me_circle_001.use_remesh_preserve_volume = False
me_circle_001.use_remesh_preserve_attributes = False
me_circle_001.use_mirror_x = True
me_circle_001.update()
arm_armature_002 = bpy.data.armatures.new('Armature.002')  # bones are not reproduced

# ---- objects
ob_armature = bpy.data.objects.new('Armature', arm_armature_002)
ob_circle = bpy.data.objects.new('Circle', me_circle_001)

# ---- transforms, parenting, visibility, modifiers, constraints
ob_armature.location = (-0.2099, -0.09237, -6.985)
ob_armature.rotation_euler = (1.571, 0.0, 0.0)
ob_armature.scale = (2.868, 2.868, 2.868)
ob_armature.show_in_front = True
ob_armature.lineart.crease_threshold = 0.0
ob_circle.parent = ob_armature
ob_circle.matrix_parent_inverse = Matrix(((0.3487, 0.0, -9.313e-10, 0.07319), (0.0, 0.3487, 0.0, 0.03221), (0.0, 0.0, 0.3487, 2.436), (0.0, 0.0, 0.0, 1.0)))
ob_circle.location = (-0.2363, 0.4814, -10.37)
ob_circle.scale = (1.0, 1.0, 1.0)
ob_circle.lineart.crease_threshold = 0.0
ob_circle.use_mesh_mirror_x = True
_vg = ob_circle.vertex_groups.new(name='foot_IK_main.L')
for _i, _w in zip([56, 128, 129, 139, 236], [0.1402, 0.0006729, 0.2102, 0.02933, 0.02348]): _vg.add([_i], _w, 'REPLACE')
_vg = ob_circle.vertex_groups.new(name='roll_back.L')
for _i, _w in zip([47, 48, 49, 50, 52, 53, 54, 56, 57, 61, 62, 127, 128, 129, 130, 131, 132, 134, 135, 136, 137, 138, 139], [0.9725, 0.8719, 0.6888, 0.1075, 0.08495, 0.74, 0.9176, 0.07679, 0.05038, 0.01654, 0.02835, 0.9786, 0.8853, 0.1706, 0.1444, 0.9809, 0.9278, 0.9904, 1.005, 0.875, 0.8203, 1.003, 0.7961]): _vg.add([_i], _w, 'REPLACE')
_vg = ob_circle.vertex_groups.new(name='roll_front.L')
for _i, _w in zip([43, 44, 46, 48, 49, 50, 52, 53, 54, 60, 128], [0.005136, 0.07501, 0.05383, 0.0256, 0.1421, 0.5931, 0.6796, 0.1357, 0.001232, 0.005853, 0.008682]): _vg.add([_i], _w, 'REPLACE')
_vg = ob_circle.vertex_groups.new(name='foot_IK')
for _i, _w in zip([41, 42, 43, 46, 49, 50, 51, 52, 53, 56, 57, 58, 59, 60, 61, 62, 64, 65, 129, 130, 232, 233, 234, 235, 236, 238, 239], [0.05804, 0.007734, 0.05925, 0.002527, 0.05379, 0.08725, 0.3212, 0.07053, 0.02921, 0.07974, 0.3634, 0.4256, 0.4204, 0.4408, 0.3949, 0.07005, 0.009541, 0.01176, 0.05786, 0.01948, 0.1618, 0.1659, 0.1214, 0.002877, 0.02225, 0.09811, 0.1422]): _vg.add([_i], _w, 'REPLACE')
_vg = ob_circle.vertex_groups.new(name='roll_main.L')
for _i, _w in zip([48, 54, 55, 56, 57, 61, 62, 63, 66, 128, 129, 130, 132, 133, 136, 137, 139, 214, 234, 235, 236, 237, 238], [0.006894, 0.01966, 0.8834, 0.5202, 0.09189, 0.1234, 0.7879, 0.06747, 0.05418, 0.005778, 0.4263, 0.7658, 0.02835, 0.9469, 0.09524, 0.1568, 0.1234, 0.01847, 0.04836, 0.5837, 0.1754, 0.3102, 0.1119]): _vg.add([_i], _w, 'REPLACE')
_vg = ob_circle.vertex_groups.new(name='pole_target.L')
_vg = ob_circle.vertex_groups.new(name='foot_IK_main.R')
for _i, _w in zip([317, 325, 326, 420, 422, 427, 537], [0.001109, 0.1386, 0.0009524, 0.205, 0.01431, 0.03058, 0.02388]): _vg.add([_i], _w, 'REPLACE')
_vg = ob_circle.vertex_groups.new(name='roll_back.R')
for _i, _w in zip([316, 317, 318, 319, 321, 322, 323, 325, 326, 330, 331, 418, 419, 420, 421, 422, 423, 424, 425, 426, 427, 428, 429, 430], [0.946, 0.8382, 0.6727, 0.1092, 0.08188, 0.7473, 0.9208, 0.0806, 0.05219, 0.01425, 0.02217, 0.9583, 0.01868, 0.1707, 0.9637, 0.8436, 0.9302, 0.1406, 1.0, 0.9774, 0.7882, 0.8212, 1.005, 0.8709]): _vg.add([_i], _w, 'REPLACE')
_vg = ob_circle.vertex_groups.new(name='roll_front.R')
for _i, _w in zip([312, 313, 315, 317, 318, 319, 320, 321, 322, 329, 422], [0.008766, 0.07471, 0.05734, 0.04161, 0.1436, 0.5805, 0.01189, 0.6983, 0.1339, 0.003297, 0.02907]): _vg.add([_i], _w, 'REPLACE')
_vg = ob_circle.vertex_groups.new(name='foot_IK.002')
for _i, _w in zip([310, 311, 312, 315, 318, 319, 320, 321, 322, 325, 326, 327, 328, 329, 330, 331, 334, 402, 403, 405, 415, 417, 420, 424, 513, 533, 534, 535, 536, 537, 539, 540], [0.05798, 0.0123, 0.06358, 0.01042, 0.05687, 0.08956, 0.3173, 0.0653, 0.02634, 0.08205, 0.3591, 0.4238, 0.4202, 0.4437, 0.4002, 0.06651, 0.01381, 0.005043, 0.01697, 0.002243, 0.001537, 0.0007576, 0.06047, 0.01471, 0.00987, 0.1617, 0.1669, 0.1222, 0.000438, 0.02481, 0.09709, 0.1415]): _vg.add([_i], _w, 'REPLACE')
_vg = ob_circle.vertex_groups.new(name='roll_main.R')
for _i, _w in zip([317, 323, 324, 325, 326, 330, 331, 332, 336, 419, 420, 422, 423, 424, 427, 428, 430, 512, 535, 536, 537, 538, 539], [0.02247, 0.01678, 0.862, 0.5071, 0.09308, 0.1181, 0.8, 0.06563, 0.02001, 0.9196, 0.4194, 0.02589, 0.0256, 0.7747, 0.1252, 0.1558, 0.09667, 0.05366, 0.05001, 0.5915, 0.1737, 0.3049, 0.1099]): _vg.add([_i], _w, 'REPLACE')
_vg = ob_circle.vertex_groups.new(name='pole_target.R')
_vg = ob_circle.vertex_groups.new(name='hips_main')
for _i, _w in zip([67, 68, 69, 70, 71, 81, 82, 83, 84, 85, 86, 87, 88, 89, 90, 91, 92, 93, 94, 95, 99, 100, 101, 104, 110, 198, 199, 202, 203, 204, 205, 240, 241, 242, 243, 244, 245, 246, 247, 248, 249, 250, 251, 252, 253, 337, 338, 339, 340, 341, 342, 343, 356, 357, 358, 359, 360, 361, 362, 363, 364, 365, 366, 367, 368, 369, 370, 371, 372, 373, 374, 375, 376, 377, 378, 383, 384, 385, 389, 397, 399, 400, 495, 496, 499, 500, 501, 502, 541, 542, 543, 544, 545, 546, 547, 548, 549, 550, 551, 552, 553, 554, 555, 556, 557, 558, 559], [1.0, 1.0, 1.0, 1.0, 1.0, 1.0, 1.0, 1.0, 1.0, 1.0, 1.0, 1.0, 1.0, 1.0, 1.0, 1.0, 1.0, 1.0, 1.0, 1.0, 1.0, 1.0, 1.0, 1.0, 1.0, 1.0, 0.06535, 1.0, 1.0, 1.0, 1.0, 1.0, 1.0, 1.0, 1.0, 1.0, 1.0, 1.0, 1.0, 1.0, 1.0, 1.0, 1.0, 1.0, 1.0, 1.0, 1.0, 1.0, 1.0, 1.0, 1.0, 1.0, 1.0, 1.0, 1.0, 1.0, 1.0, 1.0, 1.0, 1.0, 1.0, 1.0, 1.0, 1.0, 1.0, 1.0, 1.0, 1.0, 1.0, 1.0, 1.0, 1.0, 1.0, 1.0, 1.0, 1.0, 1.0, 1.0, 1.0, 1.0, 0.6839, 0.07082, 1.0, 0.06623, 1.0, 1.0, 1.0, 1.0, 1.0, 1.0, 1.0, 1.0, 1.0, 1.0, 1.0, 1.0, 1.0, 1.0, 1.0, 1.0, 1.0, 1.0, 1.0, 1.0, 1.0, 1.0, 1.0]): _vg.add([_i], _w, 'REPLACE')
_vg = ob_circle.vertex_groups.new(name='hips')
for _i, _w in zip([67, 68, 69, 70, 71, 86, 91, 199, 200, 201, 202, 210, 211, 240, 241, 242, 243, 244, 245, 246, 247, 248, 249, 250, 251, 252, 253, 337, 338, 339, 340, 341, 342, 343, 363, 365, 370, 371, 372, 377, 378, 399, 400, 401, 493, 494, 496, 497, 498, 499, 507, 508, 509, 511, 541, 542, 543, 544, 545, 546, 547, 548, 549, 550, 551, 552, 553, 554, 555, 556, 557, 558, 559], [0.04905, 0.06843, 0.01981, 0.00933, 0.02046, 0.008259, 0.01791, 0.06717, 0.1118, 0.0852, 0.01543, 0.01241, 0.03838, 0.04105, 0.05306, 0.05069, 0.04532, 0.08633, 0.06529, 0.06893, 0.06892, 0.06898, 0.08507, 0.08485, 0.08518, 0.09145, 0.09516, 0.05508, 0.04903, 0.06843, 0.0197, 0.08942, 0.009312, 0.02045, 0.009225, 0.008218, 0.02432, 0.02931, 0.01788, 0.01048, 0.1061, 0.06946, 0.4144, 0.4034, 0.3633, 0.3057, 0.06823, 0.1133, 0.08648, 0.01642, 0.01421, 0.04079, 0.001273, 0.5, 0.04103, 0.05362, 0.05306, 0.05068, 0.04528, 0.08633, 0.07234, 0.06528, 0.07187, 0.06894, 0.06892, 0.06898, 0.08507, 0.08896, 0.08485, 0.08518, 0.1044, 0.09146, 0.09517]): _vg.add([_i], _w, 'REPLACE')
_vg = ob_circle.vertex_groups.new(name='spine')
for _i, _w in zip([67, 68, 69, 70, 71, 86, 91, 92, 99, 100, 240, 241, 242, 243, 244, 245, 246, 247, 248, 249, 250, 251, 252, 253, 337, 338, 339, 340, 341, 342, 343, 358, 362, 363, 364, 365, 368, 369, 370, 371, 372, 373, 376, 377, 378, 383, 384, 397, 494, 541, 542, 543, 544, 545, 546, 547, 548, 549, 550, 551, 552, 553, 554, 555, 556, 557, 558, 559], [0.1757, 0.1858, 0.1285, 0.1088, 0.1854, 0.1054, 0.1716, 0.02871, 0.03597, 0.02038, 0.1323, 0.1841, 0.135, 0.1504, 0.1698, 0.1498, 0.1821, 0.1488, 0.1629, 0.1565, 0.1711, 0.1554, 0.1609, 0.159, 0.1887, 0.1851, 0.1905, 0.1532, 0.168, 0.1207, 0.1964, 0.02853, 0.04143, 0.111, 0.06935, 0.1323, 0.05176, 0.3581, 0.2122, 0.2806, 0.1891, 0.03023, 0.1097, 0.0648, 0.2714, 0.06185, 0.0217, 0.05388, 0.06364, 0.1463, 0.138, 0.1887, 0.1421, 0.1648, 0.173, 0.1802, 0.1567, 0.1496, 0.1848, 0.1524, 0.1697, 0.1602, 0.1546, 0.1737, 0.1584, 0.1556, 0.1646, 0.1621]): _vg.add([_i], _w, 'REPLACE')
_vg = ob_circle.vertex_groups.new(name='ribs')
for _i, _w in zip([0, 1, 7, 10, 12, 13, 14, 16, 19, 22, 27, 29, 30, 31, 33, 36, 38, 67, 68, 69, 70, 71, 72, 73, 74, 75, 76, 77, 78, 79, 80, 81, 82, 83, 84, 85, 86, 87, 88, 89, 90, 91, 95, 97, 98, 102, 103, 105, 106, 107, 108, 109, 140, 141, 142, 143, 144, 145, 146, 147, 148, 149, 150, 151, 152, 153, 154, 155, 163, 172, 173, 174, 175, 176, 195, 196, 197, 224, 225, 226, 227, 228, 229, 230, 231, 240, 241, 242, 243, 244, 245, 246, 247, 248, 249, 250, 251, 252, 253, 254, 255, 260, 263, 265, 271, 273, 274, 275, 277, 280, 285, 289, 292, 293, 294, 298, 299, 300, 302, 305, 307, 337, 338, 339, 340, 341, 342, 343, 344, 345, 346, 347, 348, 349, 350, 351, 352, 353, 354, 355, 356, 357, 358, 359, 360, 361, 362, 363, 364, 365, 366, 367, 368, 369, 370, 371, 372, 376, 380, 381, 382, 386, 387, 388, 390, 391, 392, 393, 394, 395, 396, 398, 431, 432, 433, 434, 435, 436, 437, 438, 439, 440, 441, 442, 443, 444, 445, 446, 454, 463, 464, 465, 466, 467, 468, 469, 488, 489, 490, 491, 492, 521, 522, 523, 524, 525, 526, 527, 528, 529, 530, 531, 532, 541, 542, 543, 544, 545, 546, 547, 548, 549, 550, 551, 552, 553, 554, 555, 556, 557, 558, 559], [0.04512, 0.04685, 0.07802, 0.001475, 0.007222, 0.06356, 0.06063, 0.05518, 0.06966, 0.02132, 0.1895, 0.001298, 0.0176, 0.1347, 0.01176, 0.01096, 0.1583, 0.07416, 0.07446, 0.08978, 0.1306, 0.06597, 0.6181, 0.3963, 0.4949, 0.2791, 0.249, 0.2246, 0.1849, 0.1137, 0.1338, 0.7575, 0.5875, 0.5658, 0.5598, 0.632, 0.109, 0.06854, 0.02408, 0.05755, 0.1228, 0.07245, 0.02507, 0.1016, 0.1242, 0.0115, 0.03665, 0.1631, 0.192, 0.278, 0.2244, 0.2152, 0.04826, 0.07193, 0.05778, 0.04797, 0.1172, 0.1843, 0.1486, 0.2454, 0.006251, 0.03334, 0.02718, 0.002502, 0.06509, 0.07043, 0.05071, 0.09349, 0.005947, 0.4074, 0.6784, 0.5847, 0.5079, 0.433, 0.3087, 0.2444, 0.2398, 0.1262, 0.1333, 0.1299, 0.1321, 0.1305, 0.1308, 0.1303, 0.1303, 0.09937, 0.07139, 0.1038, 0.08537, 0.07494, 0.08833, 0.0734, 0.09036, 0.08065, 0.0789, 0.0745, 0.08026, 0.07589, 0.0754, 0.04407, 0.04511, 0.01625, 0.07646, 0.06643, 0.0005467, 0.005879, 0.06266, 0.05994, 0.05502, 0.06831, 0.01929, 0.01388, 0.1873, 0.1567, 0.02659, 0.0007885, 0.01576, 0.1353, 0.01031, 0.01007, 0.1565, 0.07038, 0.0742, 0.07449, 0.08987, 0.07407, 0.1306, 0.06601, 0.5337, 0.621, 0.3972, 0.4955, 0.2807, 0.898, 0.1613, 0.853, 0.2231, 0.2639, 0.1857, 0.1293, 0.8768, 0.6098, 0.7599, 0.5885, 0.5674, 0.5622, 0.6348, 0.1484, 0.1218, 0.1091, 0.06881, 0.02326, 0.05717, 0.1227, 0.0606, 0.0242, 0.07251, 0.02493, 0.09743, 0.1146, 0.1164, 0.1383, 0.01507, 0.03656, 0.8549, 0.181, 0.7376, 0.1682, 0.2805, 0.2207, 0.1826, 0.25, 0.0457, 0.06951, 0.0587, 0.04741, 0.1162, 0.1853, 0.1502, 0.2459, 0.005647, 0.03238, 0.02835, 0.002424, 0.06492, 0.07082, 0.0514, 0.0937, 0.005977, 0.4057, 0.6904, 0.2888, 0.04738, 0.5913, 0.5105, 0.4286, 0.3066, 0.2254, 0.01216, 0.246, 0.238, 0.1181, 0.1291, 0.1368, 0.126, 0.1301, 0.1325, 0.1288, 0.13, 0.1306, 0.1297, 0.13, 0.1302, 0.09942, 0.107, 0.07141, 0.1039, 0.08543, 0.07496, 0.07315, 0.08836, 0.09087, 0.07341, 0.09038, 0.08068, 0.07892, 0.08072, 0.07451, 0.08027, 0.07432, 0.0759, 0.07541]): _vg.add([_i], _w, 'REPLACE')
_vg = ob_circle.vertex_groups.new(name='neck')
for _i, _w in zip([0, 10, 13, 16, 27, 29, 31, 33, 107, 108, 173, 174, 175, 196, 254, 260, 271, 274, 277, 282, 292, 294, 298, 300, 392, 394, 464, 466, 467, 468, 490, 491], [0.05517, 0.008071, 0.05492, 0.08024, 0.02421, 0.01979, 0.1959, 0.0007586, 0.05466, 0.0004346, 0.1718, 0.09063, 0.05115, 0.1148, 0.05466, 0.06533, 0.007234, 0.05431, 0.07989, 0.01612, 0.02239, 0.1257, 0.01918, 0.1961, 0.1165, 0.05257, 0.1654, 0.9106, 0.08664, 0.04694, 0.3062, 0.1135]): _vg.add([_i], _w, 'REPLACE')
_vg = ob_circle.vertex_groups.new(name='head')
for _i, _w in zip([0, 1, 2, 3, 4, 5, 6, 7, 8, 9, 10, 11, 12, 13, 14, 15, 16, 17, 18, 19, 20, 21, 22, 23, 24, 25, 26, 27, 28, 29, 30, 31, 32, 33, 34, 35, 36, 37, 38, 39, 40, 97, 106, 107, 108, 109, 172, 173, 174, 175, 176, 177, 178, 179, 180, 181, 182, 183, 184, 185, 186, 187, 188, 189, 190, 191, 192, 193, 194, 195, 196, 197, 218, 219, 220, 221, 222, 223, 254, 255, 256, 257, 258, 259, 260, 261, 262, 263, 264, 265, 266, 267, 268, 269, 270, 271, 272, 273, 274, 275, 276, 277, 278, 279, 280, 281, 282, 283, 284, 285, 286, 287, 288, 289, 290, 291, 292, 293, 294, 295, 296, 297, 298, 299, 300, 301, 302, 303, 304, 305, 306, 307, 308, 309, 380, 391, 393, 394, 395, 396, 463, 464, 465, 466, 467, 468, 469, 470, 471, 472, 473, 474, 475, 476, 477, 478, 479, 480, 481, 482, 483, 484, 485, 486, 487, 488, 489, 490, 491, 492, 515, 516, 517, 518, 519, 520], [0.8822, 0.9118, 1.0, 1.0, 1.0, 1.0, 1.0, 0.8579, 1.0, 1.0, 0.9287, 1.0, 0.9438, 0.8593, 0.8912, 1.0, 0.8546, 1.0, 1.0, 0.877, 1.0, 1.0, 0.9243, 1.0, 1.0, 1.0, 1.0, 0.6844, 1.0, 0.927, 0.9336, 0.6579, 1.0, 0.9234, 1.0, 1.0, 0.9417, 1.0, 0.7348, 1.0, 1.0, 0.03337, 0.1091, 0.04963, 0.09525, 0.1209, 0.2941, 0.09065, 0.1758, 0.2558, 0.2989, 1.0, 1.0, 1.0, 1.0, 1.0, 1.0, 1.0, 1.0, 1.0, 1.0, 1.0, 1.0, 1.0, 1.0, 1.0, 1.0, 1.0, 1.0, 0.5263, 0.5972, 0.6026, 1.0, 1.0, 1.0, 1.0, 1.0, 1.0, 0.8837, 0.9132, 1.0, 1.0, 1.0, 1.0, 0.8948, 1.0, 1.0, 0.8604, 1.0, 0.8732, 1.0, 1.0, 1.0, 1.0, 1.0, 0.9301, 1.0, 0.9451, 0.8613, 0.8921, 1.0, 0.8555, 1.0, 1.0, 0.879, 1.0, 0.9362, 1.0, 1.0, 0.9265, 1.0, 1.0, 1.0, 0.9379, 1.0, 1.0, 0.6866, 0.696, 0.8311, 1.0, 1.0, 1.0, 0.9279, 0.9354, 0.6579, 1.0, 0.9253, 1.0, 1.0, 0.9425, 1.0, 0.7363, 1.0, 1.0, 0.0272, 0.1026, 0.1199, 0.04544, 0.09121, 0.102, 0.2925, 0.087, 0.2918, 0.02176, 0.1728, 0.2532, 0.2954, 1.0, 1.0, 1.0, 1.0, 1.0, 1.0, 1.0, 1.0, 1.0, 1.0, 1.0, 1.0, 1.0, 1.0, 1.0, 1.0, 1.0, 1.0, 0.5266, 0.544, 0.6586, 0.5972, 0.6032, 1.0, 1.0, 1.0, 1.0, 1.0, 1.0]): _vg.add([_i], _w, 'REPLACE')
_vg = ob_circle.vertex_groups.new(name='shoulder.L')
for _i, _w in zip([38, 72, 73, 74, 75, 76, 77, 78, 79, 81, 82, 83, 84, 85, 97, 102, 103, 105, 106, 107, 108, 109, 140, 141, 142, 143, 144, 145, 146, 147, 148, 149, 150, 151, 152, 153, 154, 155, 172, 174, 175, 176, 195, 197, 293, 344, 346, 347, 349, 350, 351, 352, 353, 357, 359, 390, 391, 392, 393, 396, 432, 435, 463, 465, 469, 489], [0.003369, 0.1882, 0.1007, 0.1606, 0.2184, 0.1567, 0.3814, 0.6119, 0.7287, 0.0474, 0.06277, 0.05536, 0.06427, 0.06667, 0.1196, 0.07059, 0.2009, 0.1804, 0.3744, 0.1336, 0.1254, 0.2123, 0.06637, 0.08921, 0.06861, 0.09254, 0.09508, 0.113, 0.1145, 0.08997, 0.007802, 0.022, 0.02074, 0.01148, 0.0293, 0.03278, 0.02382, 0.03995, 0.09008, 0.02206, 0.04081, 0.07725, 0.03761, 0.03383, 0.006776, 0.1742, 0.01315, 0.07403, 0.0007791, 0.05829, 0.0535, 0.1244, 0.4028, 0.05747, 0.01745, 0.05795, 0.09148, 0.08792, 0.2229, 0.05365, 0.0016, 0.005899, 0.03922, 0.07665, 0.00911, 0.03954]): _vg.add([_i], _w, 'REPLACE')
_vg = ob_circle.vertex_groups.new(name='upper_arm.L')
for _i, _w in zip([27, 38, 72, 73, 74, 75, 76, 77, 78, 79, 81, 82, 83, 84, 85, 96, 97, 102, 103, 105, 106, 107, 108, 109, 140, 141, 142, 143, 144, 145, 146, 147, 148, 149, 150, 151, 152, 153, 154, 155, 156, 157, 158, 159, 160, 161, 162, 163, 164, 165, 166, 167, 168, 169, 170, 171, 172, 173, 174, 175, 176, 195, 197, 344, 352, 353, 357, 391, 393, 465, 489], [0.02907, 0.00995, 0.1323, 0.324, 0.1606, 0.4067, 0.3935, 0.2324, 0.1807, 0.1328, 0.05209, 0.07664, 0.1189, 0.1436, 0.1162, 0.2052, 0.6818, 0.876, 0.7258, 0.5228, 0.1865, 0.467, 0.4919, 0.3493, 0.7956, 0.7315, 0.713, 0.7541, 0.6511, 0.4788, 0.621, 0.4773, 0.7682, 0.7365, 0.7025, 0.7821, 0.6582, 0.4045, 0.7031, 0.56, 0.2903, 0.2792, 0.3663, 0.3321, 0.2462, 0.2143, 0.2908, 0.2326, 0.2209, 0.2059, 0.2488, 0.2392, 0.1882, 0.1937, 0.2298, 0.1866, 0.06165, 0.0221, 0.09043, 0.1045, 0.09624, 0.07136, 0.04243, 0.05451, 0.004759, 0.07154, 0.00992, 0.001511, 0.06481, 0.01759, 0.0002141]): _vg.add([_i], _w, 'REPLACE')
_vg = ob_circle.vertex_groups.new(name='forearm.L')
for _i, _w in zip([73, 74, 75, 76, 83, 84, 96, 105, 140, 141, 142, 143, 144, 145, 146, 147, 148, 149, 150, 151, 152, 153, 154, 155, 156, 157, 158, 159, 160, 161, 162, 163, 164, 165, 166, 167, 168, 169, 170, 171], [0.06905, 0.002393, 0.03904, 0.1235, 0.003516, 0.02625, 0.7649, 0.03943, 0.05778, 0.05654, 0.1452, 0.08105, 0.08282, 0.1669, 0.08379, 0.114, 0.1617, 0.1663, 0.2127, 0.1507, 0.2127, 0.4619, 0.1965, 0.2719, 0.6736, 0.679, 0.5917, 0.6306, 0.7069, 0.7396, 0.6661, 0.7142, 0.7486, 0.7634, 0.7195, 0.7299, 0.7816, 0.7751, 0.7372, 0.7805]): _vg.add([_i], _w, 'REPLACE')
_vg = ob_circle.vertex_groups.new(name='shoulder.R')
for _i, _w in zip([38, 74, 77, 105, 106, 109, 172, 175, 176, 195, 197, 265, 292, 293, 307, 344, 345, 346, 347, 348, 349, 350, 351, 352, 353, 354, 357, 358, 359, 360, 361, 362, 380, 382, 387, 388, 390, 391, 392, 393, 394, 395, 396, 398, 431, 432, 433, 434, 435, 436, 437, 438, 439, 440, 441, 442, 443, 444, 445, 446, 449, 450, 463, 465, 467, 468, 469, 488, 489, 492], [0.02458, 0.0141, 0.05703, 0.01224, 0.09915, 0.06173, 0.1218, 0.005935, 0.06713, 0.02809, 0.05711, 0.01204, 0.03842, 0.08259, 0.0571, 0.06874, 0.1906, 0.09842, 0.1304, 0.2318, 0.001239, 0.2026, 0.05372, 0.3449, 0.1257, 0.6146, 0.005679, 0.04883, 0.04635, 0.0502, 0.06496, 0.06897, 0.1871, 0.7237, 0.08588, 0.2079, 0.0576, 0.4646, 0.08727, 0.3642, 0.1471, 0.1806, 0.4164, 0.1635, 0.1027, 0.1429, 0.1685, 0.1419, 0.1148, 0.1215, 0.1374, 0.09448, 0.04611, 0.05273, 0.0987, 0.06071, 0.04835, 0.04758, 0.05426, 0.05102, 0.01179, 0.002641, 0.1863, 0.2756, 0.0552, 0.07818, 0.1537, 0.08424, 0.136, 0.08947]): _vg.add([_i], _w, 'REPLACE')
_vg = ob_circle.vertex_groups.new(name='upper_arm.R')
for _i, _w in zip([292, 344, 345, 346, 347, 348, 350, 352, 353, 354, 357, 358, 359, 360, 361, 362, 379, 380, 382, 387, 388, 391, 393, 394, 395, 396, 398, 431, 432, 433, 434, 435, 436, 437, 438, 439, 440, 441, 442, 443, 444, 445, 446, 447, 448, 449, 450, 451, 452, 453, 454, 455, 456, 457, 458, 459, 460, 461, 462, 463, 464, 467, 468, 469, 488, 492], [0.01107, 0.0433, 0.1296, 0.3093, 0.1461, 0.4001, 0.4748, 0.1984, 0.057, 0.1789, 0.003581, 0.05061, 0.07118, 0.1134, 0.1396, 0.1134, 0.1997, 0.6212, 0.1351, 0.8672, 0.7217, 0.1158, 0.03577, 0.4571, 0.4495, 0.2072, 0.386, 0.7693, 0.677, 0.695, 0.7367, 0.6215, 0.471, 0.6112, 0.4632, 0.755, 0.7211, 0.6618, 0.7647, 0.6466, 0.3972, 0.6894, 0.5515, 0.2842, 0.2734, 0.3556, 0.3245, 0.2413, 0.2085, 0.2826, 0.2277, 0.2154, 0.2007, 0.2427, 0.2336, 0.1832, 0.1879, 0.2231, 0.1815, 0.0328, 0.01462, 0.07976, 0.08794, 0.06421, 0.05506, 0.01749]): _vg.add([_i], _w, 'REPLACE')
_vg = ob_circle.vertex_groups.new(name='forearm.R')
for _i, _w in zip([346, 347, 348, 350, 360, 361, 379, 398, 431, 432, 433, 434, 435, 436, 437, 438, 439, 440, 441, 442, 443, 444, 445, 446, 447, 448, 449, 450, 451, 452, 453, 454, 455, 456, 457, 458, 459, 460, 461, 462], [0.06746, 0.0008409, 0.02098, 0.03611, 0.001629, 0.02262, 0.7645, 0.1192, 0.04299, 0.05157, 0.06155, 0.04675, 0.08052, 0.1619, 0.06799, 0.1119, 0.1545, 0.1621, 0.1887, 0.1372, 0.2106, 0.4596, 0.1914, 0.2701, 0.6702, 0.6769, 0.5865, 0.6254, 0.7056, 0.7396, 0.6654, 0.7134, 0.7473, 0.7626, 0.7183, 0.728, 0.7813, 0.7755, 0.7373, 0.7807]): _vg.add([_i], _w, 'REPLACE')
_vg = ob_circle.vertex_groups.new(name='thigh.L')
for _i, _w in zip([63, 64, 65, 66, 67, 68, 69, 70, 71, 81, 85, 86, 89, 90, 91, 92, 93, 94, 95, 99, 100, 101, 104, 110, 198, 199, 200, 201, 202, 203, 204, 205, 206, 207, 208, 209, 210, 211, 212, 213, 214, 215, 216, 217, 232, 233, 234, 236, 237, 240, 241, 242, 243, 244, 245, 246, 247, 248, 249, 250, 251, 252, 253, 337, 338, 339, 340, 341, 342, 343, 363, 365, 370, 372, 377, 378, 383, 399, 400, 401, 493, 494, 541, 542, 543, 544, 545, 546, 547, 548, 549, 550, 551, 552, 553, 554, 555, 556, 557, 558, 559], [0.08276, 0.09652, 0.1164, 0.1003, 0.1315, 0.09942, 0.1551, 0.08199, 0.1675, 0.001127, 0.01347, 0.09963, 0.1199, 0.2199, 0.1843, 0.02957, 0.07282, 0.6731, 0.704, 0.6524, 0.1281, 0.2144, 0.7838, 0.8119, 0.7976, 0.662, 0.5393, 0.475, 0.575, 0.6032, 0.8249, 0.8852, 0.7849, 0.5417, 0.5069, 0.6495, 0.5722, 0.5597, 0.649, 0.7473, 0.1214, 0.1262, 0.06782, 0.06422, 0.01251, 0.0205, 0.02641, 0.02126, 0.01353, 0.103, 0.1119, 0.08974, 0.1289, 0.08825, 0.09511, 0.09499, 0.08664, 0.1011, 0.08704, 0.0877, 0.08504, 0.08736, 0.08516, 0.09192, 0.06822, 0.07208, 0.04785, 0.08014, 0.05898, 0.06407, 0.06782, 0.04533, 0.08577, 0.0542, 0.1085, 0.04948, 5.264e-06, 0.07173, 0.03048, 0.06255, 0.0719, 0.07679, 0.06095, 0.07753, 0.07879, 0.06834, 0.06054, 0.07174, 0.08576, 0.06869, 0.07869, 0.07859, 0.07278, 0.06853, 0.07041, 0.0776, 0.07402, 0.07195, 0.07594, 0.06964, 0.07025]): _vg.add([_i], _w, 'REPLACE')
_vg = ob_circle.vertex_groups.new(name='shin.L')
for _i, _w in zip([55, 56, 57, 58, 59, 60, 61, 62, 63, 64, 65, 66, 101, 104, 129, 198, 199, 200, 201, 202, 203, 204, 205, 206, 207, 208, 209, 210, 211, 212, 213, 214, 215, 216, 217, 232, 233, 234, 235, 236, 237, 238, 239, 493], [0.07163, 0.09182, 0.0809, 0.05728, 0.08031, 0.03307, 0.03439, 0.004036, 0.8338, 0.8231, 0.7903, 0.8303, 0.01857, 0.03217, 0.06566, 0.04993, 0.1039, 0.163, 0.253, 0.1106, 0.1202, 0.09839, 0.04546, 0.1867, 0.4396, 0.4469, 0.258, 0.3038, 0.2964, 0.2488, 0.1946, 0.8008, 0.7802, 0.8713, 0.8773, 0.6093, 0.5854, 0.6257, 0.3285, 0.6507, 0.64, 0.6585, 0.6559, 0.02885]): _vg.add([_i], _w, 'REPLACE')
_vg = ob_circle.vertex_groups.new(name='foot.L')
for _i, _w in zip([41, 42, 43, 46, 49, 50, 51, 52, 53, 56, 57, 58, 59, 60, 61, 62, 64, 65, 129, 130, 232, 233, 234, 235, 236, 238, 239], [0.05804, 0.007734, 0.05925, 0.002527, 0.05379, 0.08725, 0.3212, 0.07053, 0.02921, 0.07974, 0.3634, 0.4256, 0.4204, 0.4408, 0.3949, 0.07005, 0.009541, 0.01176, 0.05786, 0.01948, 0.1618, 0.1659, 0.1214, 0.002877, 0.02225, 0.09811, 0.1422]): _vg.add([_i], _w, 'REPLACE')
_vg = ob_circle.vertex_groups.new(name='toe.L')
for _i, _w in zip([41, 42, 43, 44, 45, 46, 49, 50, 51, 52, 58, 59, 60, 111, 112, 113, 114, 115, 116, 117, 118, 119, 120, 121, 122, 123, 124, 125, 126], [0.8544, 0.9313, 0.8385, 0.901, 0.9931, 0.8815, 0.006364, 0.1157, 0.3305, 0.08921, 0.03111, 0.06183, 0.002156, 0.9853, 0.973, 0.9981, 0.9844, 0.9778, 0.9898, 0.9894, 0.9993, 0.995, 0.9973, 0.996, 0.9976, 0.995, 0.993, 0.9962, 0.9936]): _vg.add([_i], _w, 'REPLACE')
_vg = ob_circle.vertex_groups.new(name='thigh.R')
for _i, _w in zip([67, 68, 69, 70, 71, 86, 91, 240, 241, 242, 243, 244, 245, 246, 247, 248, 249, 250, 251, 252, 253, 332, 333, 334, 335, 336, 337, 338, 339, 340, 341, 342, 343, 358, 362, 363, 365, 368, 369, 370, 372, 373, 374, 375, 376, 377, 378, 383, 384, 385, 389, 397, 399, 400, 401, 493, 494, 495, 496, 497, 498, 499, 500, 501, 502, 503, 504, 505, 506, 507, 508, 509, 510, 512, 513, 514, 533, 534, 535, 537, 538, 541, 542, 543, 544, 545, 546, 547, 548, 549, 550, 551, 552, 553, 554, 555, 556, 557, 558, 559], [0.06817, 0.07203, 0.04773, 0.05895, 0.064, 0.04523, 0.05413, 0.06091, 0.07874, 0.06831, 0.06049, 0.0717, 0.06866, 0.07855, 0.07275, 0.06849, 0.07037, 0.07399, 0.07192, 0.06961, 0.07021, 0.07963, 0.0605, 0.1189, 0.1299, 0.1249, 0.09187, 0.1314, 0.09939, 0.1551, 0.0801, 0.08198, 0.1674, 0.0006187, 0.01291, 0.0678, 0.09962, 0.1192, 0.2195, 0.0857, 0.1841, 0.02969, 0.07122, 0.6755, 0.7048, 0.1083, 0.04915, 0.6517, 0.1282, 0.2132, 0.7871, 0.8128, 0.07138, 0.02976, 0.06182, 0.0713, 0.07638, 0.7954, 0.6563, 0.5329, 0.4719, 0.5725, 0.604, 0.8287, 0.8871, 0.7879, 0.5408, 0.5063, 0.6471, 0.5666, 0.5531, 0.6439, 0.7461, 0.101, 0.09664, 0.06544, 0.0127, 0.02269, 0.02983, 0.02441, 0.01433, 0.103, 0.0775, 0.1118, 0.08972, 0.1289, 0.08822, 0.08573, 0.09508, 0.07866, 0.09495, 0.08662, 0.101, 0.08701, 0.07757, 0.08767, 0.08502, 0.07591, 0.08733, 0.08513]): _vg.add([_i], _w, 'REPLACE')
_vg = ob_circle.vertex_groups.new(name='shin.R')
for _i, _w in zip([324, 325, 326, 327, 328, 329, 330, 331, 332, 333, 334, 335, 336, 385, 389, 420, 493, 495, 496, 497, 498, 499, 500, 501, 502, 503, 504, 505, 506, 507, 508, 509, 510, 512, 513, 514, 533, 534, 535, 536, 537, 538, 539, 540], [0.08176, 0.09644, 0.08405, 0.05859, 0.08069, 0.02948, 0.02966, 0.001105, 0.8398, 0.8848, 0.7838, 0.7712, 0.7933, 0.01795, 0.03028, 0.06998, 0.02841, 0.05052, 0.1056, 0.1644, 0.2515, 0.1108, 0.1199, 0.09687, 0.04362, 0.1847, 0.4418, 0.4486, 0.2594, 0.3054, 0.2979, 0.2504, 0.195, 0.8292, 0.8223, 0.8761, 0.609, 0.5805, 0.619, 0.325, 0.6457, 0.6411, 0.6651, 0.6599]): _vg.add([_i], _w, 'REPLACE')
_vg = ob_circle.vertex_groups.new(name='foot.R')
for _i, _w in zip([310, 311, 312, 315, 318, 319, 320, 321, 322, 325, 326, 327, 328, 329, 330, 331, 334, 402, 403, 405, 415, 417, 420, 424, 513, 533, 534, 535, 536, 537, 539, 540], [0.05798, 0.0123, 0.06358, 0.01042, 0.05687, 0.08956, 0.3173, 0.0653, 0.02634, 0.08205, 0.3591, 0.4238, 0.4202, 0.4437, 0.4002, 0.06651, 0.01381, 0.005043, 0.01697, 0.002243, 0.001537, 0.0007576, 0.06047, 0.01471, 0.00987, 0.1617, 0.1669, 0.1222, 0.000438, 0.02481, 0.09709, 0.1415]): _vg.add([_i], _w, 'REPLACE')
_vg = ob_circle.vertex_groups.new(name='toe.R')
for _i, _w in zip([310, 311, 312, 313, 314, 315, 318, 319, 320, 321, 327, 328, 329, 402, 403, 404, 405, 406, 407, 408, 409, 410, 411, 412, 413, 414, 415, 416, 417], [0.8557, 0.9249, 0.8263, 0.9034, 0.9898, 0.8683, 0.0107, 0.1205, 0.3296, 0.08477, 0.03332, 0.062, 0.0002206, 0.9225, 0.9005, 0.9404, 0.9146, 0.9791, 0.99, 0.9904, 0.9992, 0.9954, 0.9975, 0.9965, 0.9978, 0.9245, 0.9201, 0.9261, 0.921]): _vg.add([_i], _w, 'REPLACE')
_vg = ob_circle.vertex_groups.new(name='hips.001')
for _i, _w in zip([67, 68, 69, 70, 71, 86, 91, 199, 200, 201, 202, 210, 211, 240, 241, 242, 243, 244, 245, 246, 247, 248, 249, 250, 251, 252, 253, 337, 338, 339, 340, 341, 342, 343, 363, 365, 370, 371, 372, 377, 378, 399, 400, 401, 493, 494, 496, 497, 498, 499, 507, 508, 509, 511, 541, 542, 543, 544, 545, 546, 547, 548, 549, 550, 551, 552, 553, 554, 555, 556, 557, 558, 559], [0.04905, 0.06843, 0.01981, 0.00933, 0.02046, 0.008259, 0.01791, 0.06717, 0.1118, 0.0852, 0.01543, 0.01241, 0.03838, 0.04105, 0.05306, 0.05069, 0.04532, 0.08633, 0.06529, 0.06893, 0.06892, 0.06898, 0.08507, 0.08485, 0.08518, 0.09145, 0.09516, 0.05508, 0.04903, 0.06843, 0.0197, 0.08942, 0.009312, 0.02045, 0.009225, 0.008218, 0.02432, 0.02931, 0.01788, 0.01048, 0.1061, 0.06946, 0.4144, 0.4034, 0.3633, 0.3057, 0.06823, 0.1133, 0.08648, 0.01642, 0.01421, 0.04079, 0.001273, 0.5, 0.04103, 0.05362, 0.05306, 0.05068, 0.04528, 0.08633, 0.07234, 0.06528, 0.07187, 0.06894, 0.06892, 0.06898, 0.08507, 0.08896, 0.08485, 0.08518, 0.1044, 0.09146, 0.09517]): _vg.add([_i], _w, 'REPLACE')
_m = ob_circle.modifiers.new('Armature', 'ARMATURE')
_m.object = ob_armature
_m.use_bone_envelopes = True

# ---- collection membership
col_collection_1.objects.link(ob_armature)
col_collection_1.objects.link(ob_circle)

# ---- scene / render settings (as saved in the file)
scene.frame_start = 1; scene.frame_end = 50; scene.frame_set(9)
scene.render.engine = 'BLENDER_EEVEE_NEXT'
scene.render.image_settings.color_mode = 'RGB'
scene.render.image_settings.compression = 90
scene.render.resolution_percentage = 50
scene.render.dither_intensity = 0.0
scene.render.bake_margin = 6
scene.render.bake_bias = 0.0
scene.cycles.use_denoising = False
scene.cycles.samples = 10
scene.cycles.sampling_pattern = 'TABULATED_SOBOL'
scene.cycles.light_sampling_threshold = 0.0
scene.cycles.use_adaptive_sampling = False
scene.cycles.use_light_tree = False
scene.cycles.blur_glossy = 0.0
scene.cycles.volume_bounces = 1
scene.cycles.pixel_filter_type = 'GAUSSIAN'
scene.cycles.sample_clamp_indirect = 0.0
scene.view_settings.view_transform = 'Standard'
bpy.context.view_layer.update()

# ---- added for rendering (the .blend has no active camera and no usable light): camera, sun
cam_auto = bpy.data.cameras.new('AutoCamera')
cam_auto.lens = 50.0
cam_auto.sensor_width = 36.0
cam_auto.clip_end = 1000.0
ob_auto_camera = bpy.data.objects.new('AutoCamera', cam_auto)
scene.collection.objects.link(ob_auto_camera)
ob_auto_camera.location = (11.6021, -14.5261, 8.22848)
ob_auto_camera.rotation_euler = (1.09748, -7.21219e-08, 0.694738)
scene.camera = ob_auto_camera
light_auto_sun = bpy.data.lights.new('AutoSun', 'SUN')
light_auto_sun.energy = 3.0
light_auto_sun.angle = 0.0523599
ob_auto_sun = bpy.data.objects.new('AutoSun', light_auto_sun)
scene.collection.objects.link(ob_auto_sun)
ob_auto_sun.rotation_euler = (0.872665, 0.174533, 0.523599)
bpy.context.view_layer.update()
